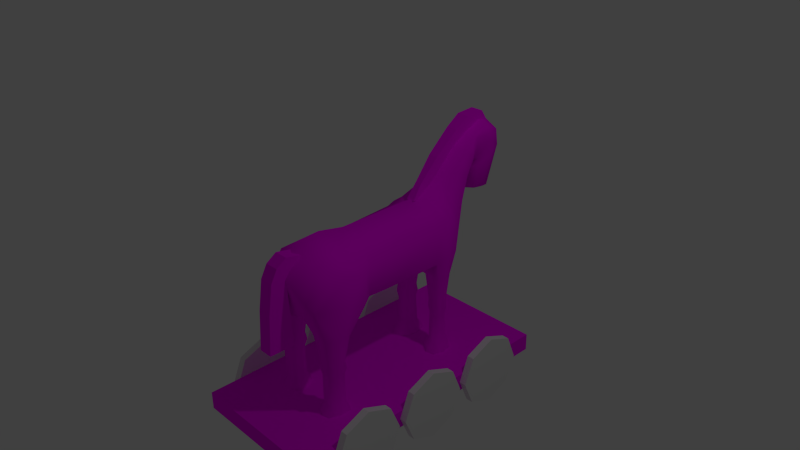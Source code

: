 # Source: Trojan.blend  (saved by Blender 2.76.0; exported with 4.5.12 LTS)
import bpy
from mathutils import Matrix  # noqa: F401  (used for matrix-valued properties, if any)

bpy.ops.wm.read_factory_settings(use_empty=True)
scene = bpy.context.scene
scene.name = 'Scene'

# ---- collections
col_collection_1 = bpy.data.collections.new('Collection 1'); scene.collection.children.link(col_collection_1)

# ---- images (referenced by path relative to the original .blend; pixels are not part of the script)
import os
ASSET_DIR = os.environ.get("B2B_ASSET_DIR", "")  # directory of the original .blend (textures are referenced by path, not embedded)
HERE = os.path.dirname(os.path.abspath(__file__))  # packed textures are extracted next to this script under _unpacked/

def load_image(name, relpath, width, height, colorspace="sRGB"):
    """Load a texture the original file referenced (path relative to the .blend, or extracted next to this script)."""
    p = next((c for c in (os.path.join(HERE, relpath), os.path.join(ASSET_DIR, relpath)) if relpath and os.path.exists(c)), "")
    if p:
        img = bpy.data.images.load(p, check_existing=True)
        img.name = name
    else:  # same state as the original file: an image datablock whose file is absent (Cycles renders it pink)
        img = bpy.data.images.new(name, width, height)
        img.source = "FILE"
        img.filepath = "//" + (relpath or name)
    img.colorspace_settings.name = colorspace
    return img
img_wood_png_001 = load_image('Wood.png.001', 'Wood.png', 1024, 1024, 'sRGB')

# ---- materials (node trees are filled in below, after node groups)
mat_wood = bpy.data.materials.new('Wood')
mat_wood.alpha_threshold = 0.0
mat_wood.roughness = 0.5

# ---- material node trees
mat_wood.use_nodes = True; mat_wood.node_tree.nodes.clear()
_N = mat_wood.node_tree.nodes; _L = mat_wood.node_tree.links
n0 = _N.new('ShaderNodeOutputMaterial'); n0.name = 'Material Output'; n0.location = (300, 300)
n1 = _N.new('ShaderNodeBsdfDiffuse'); n1.name = 'Diffuse BSDF'; n1.location = (10, 300)
n2 = _N.new('ShaderNodeTexImage'); n2.name = 'Image Texture'; n2.location = (-180, 300)
n2.width = 140
n2.image = img_wood_png_001
_L.new(n1.outputs[0], n0.inputs[0])
_L.new(n2.outputs[0], n1.inputs[0])
n0.is_active_output = True

# ---- world
world_world = bpy.data.worlds.new('World'); scene.world = world_world
world_world.color = (0.05088, 0.05088, 0.05088)
world_world.use_sun_shadow = False
world_world.sun_shadow_jitter_overblur = 0.0
world_world.cycles.sampling_method = 'MANUAL'
world_world.cycles.sample_map_resolution = 256

# ---- cameras
cam_camera = bpy.data.cameras.new('Camera')
cam_camera.clip_end = 100.0
cam_camera.lens = 35.0
cam_camera.sensor_width = 32.0
cam_camera.sensor_height = 18.0
cam_camera.ortho_scale = 7.314
cam_camera.dof.focus_distance = 0.0

# ---- lights
light_lamp = bpy.data.lights.new('Lamp', 'POINT')
light_lamp.transmission_factor = 0.0
light_lamp.cutoff_distance = 30.0
light_lamp.energy = 100.0
light_lamp.shadow_buffer_clip_start = 1.001
light_lamp.shadow_soft_size = 0.1
light_lamp.shadow_maximum_resolution = 0.006
light_lamp.use_absolute_resolution = True
light_lamp.cycles.use_multiple_importance_sampling = False

# ---- meshes
me_cylinder_003 = bpy.data.meshes.new('Cylinder.003')
me_cylinder_003.from_pydata([(-0.05, 0.0, -3.775e-09), (0.05, 0.0, 3.775e-09), (-0.05, 0.5, -3.775e-09), (0.05, 0.5, 3.775e-09), (-0.05, 0.3536, -0.3536), (0.05, 0.3536, -0.3536), (-0.05, -2.186e-08, -0.5), (0.05, -2.186e-08, -0.5), (-0.05, -0.3536, -0.3536), (0.05, -0.3536, -0.3536), (-0.05, -0.5, 3.994e-08), (0.05, -0.5, 4.749e-08), (-0.05, -0.3536, 0.3536), (0.05, -0.3536, 0.3536), (-0.05, 5.962e-09, 0.5), (0.05, 5.962e-09, 0.5), (-0.05, 0.3536, 0.3536), (0.05, 0.3536, 0.3536)], [], [(0, 2, 4), (1, 5, 3), (2, 3, 5, 4), (0, 4, 6), (1, 7, 5), (4, 5, 7, 6), (0, 6, 8), (1, 9, 7), (6, 7, 9, 8), (0, 8, 10), (1, 11, 9), (8, 9, 11, 10), (0, 10, 12), (1, 13, 11), (10, 11, 13, 12), (0, 12, 14), (1, 15, 13), (12, 13, 15, 14), (0, 14, 16), (1, 17, 15), (14, 15, 17, 16), (0, 16, 2), (1, 3, 17), (16, 17, 3, 2)])
_uv = me_cylinder_003.uv_layers.new(name='UVMap')
_uv.uv.foreach_set('vector', [0.3774, 0.25, 4.87e-08, 0.3536, 0.0, 0.1464, 0.3774, 0.75, 0.5338, 1.0, 0.2211, 1.0, 0.9183, 0.2071, 1.0, 0.2071, 1.0, 0.4142, 0.9183, 0.4142, 0.3774, 0.25, 0.0, 0.1464, 0.2211, 3.226e-08, 0.3774, 0.75, 0.7549, 0.8536, 0.5338, 1.0, 0.9183, 0.5, 0.8366, 0.5, 0.8366, 0.3536, 0.9183, 0.3536, 0.3774, 0.25, 0.2211, 3.226e-08, 0.5338, 0.0, 0.3774, 0.75, 0.7549, 0.6464, 0.7549, 0.8536, 0.9183, 0.3536, 0.8366, 0.3536, 0.8366, 0.1464, 0.9183, 0.1464, 0.3774, 0.25, 0.5338, 0.0, 0.7549, 0.1464, 0.3774, 0.75, 0.5338, 0.5, 0.7549, 0.6464, 0.9183, 0.1464, 0.8366, 0.1464, 0.8366, 0.0, 0.9183, 0.0, 0.3774, 0.25, 0.7549, 0.1464, 0.7549, 0.3536, 0.3774, 0.75, 0.2211, 0.5, 0.5338, 0.5, 1.0, 0.2071, 0.9183, 0.2071, 0.9183, 1.613e-08, 1.0, 0.0, 0.3774, 0.25, 0.7549, 0.3536, 0.5338, 0.5, 0.3774, 0.75, 7.305e-08, 0.6464, 0.2211, 0.5, 0.8366, 0.5, 0.7549, 0.5, 0.7549, 0.3536, 0.8366, 0.3536, 0.3774, 0.25, 0.5338, 0.5, 0.2211, 0.5, 0.3774, 0.75, 0.0, 0.8536, 7.305e-08, 0.6464, 0.8366, 0.3536, 0.7549, 0.3536, 0.7549, 0.1464, 0.8366, 0.1464, 0.3774, 0.25, 0.2211, 0.5, 4.87e-08, 0.3536, 0.3774, 0.75, 0.2211, 1.0, 0.0, 0.8536, 0.8366, 0.1464, 0.7549, 0.1464, 0.7549, 1.613e-08, 0.8366, 0.0])
me_cylinder_003.use_remesh_preserve_volume = False
me_cylinder_003.use_remesh_preserve_attributes = False
me_cylinder_003.use_mirror_vertex_groups = False
me_cylinder_003.update()
me_cube_001 = bpy.data.meshes.new('Cube.001')
me_cube_001.from_pydata([(-0.0996, -1.38, 0.3154), (-0.0996, -1.427, 0.5285), (-0.0996, -1.204, 0.3129), (-0.0996, -1.204, 0.4838), (0.0996, -1.38, 0.3154), (0.0996, -1.427, 0.5285), (0.0996, -1.204, 0.3129), (0.0996, -1.204, 0.4838), (-0.0996, -1.44, 0.2559), (-0.0996, -1.569, 0.4315), (0.0996, -1.44, 0.2559), (0.0996, -1.569, 0.4315), (-0.0996, -1.446, 0.2246), (-0.0996, -1.66, 0.2626), (0.0996, -1.446, 0.2246), (0.0996, -1.66, 0.2626), (-0.0996, -1.431, -0.1477), (-0.0996, -1.723, -0.1459), (0.0996, -1.431, -0.1477), (0.0996, -1.723, -0.1459), (-0.0996, -1.4, -0.69), (-0.0996, -1.759, -0.6882), (0.0996, -1.4, -0.69), (0.0996, -1.759, -0.6882), (-0.4153, -0.00144, 0.3007), (-0.4642, -0.00144, -0.2353), (-0.4698, 0.6876, 0.3007), (-0.4048, -0.4677, 0.3041), (-0.4537, -0.4677, -0.2076), (-0.4363, 0.9162, 0.3771), (-0.4776, 1.036, -0.1569), (-0.247, 1.084, 0.6114), (-0.247, 1.39, 0.3969), (-0.2315, 1.22, 0.8154), (-0.2315, 1.502, 0.7213), (-0.2214, 1.416, 1.067), (-0.2214, 1.627, 0.9465), (-0.2048, 1.631, 1.239), (-0.2326, 1.674, 1.201), (-0.2357, 2.045, 1.242), (-0.2102, 1.862, 0.9951), (-0.2526, 1.795, 1.216), (-0.2362, 1.949, 1.106), (-0.2222, 1.851, 1.348), (-0.1661, 1.765, 0.8685), (-0.1276, 2.002, 0.4022), (-0.1149, 1.858, 0.4022), (-0.1475, 1.794, 0.7583), (-0.1289, 1.926, 0.4022), (-0.09059, 1.782, 0.4022), (-0.2035, 2.004, 0.9014), (-0.2321, -0.00144, -0.4224), (-0.2321, 0.6876, -0.4224), (-0.2417, -0.5843, -0.3886), (-0.1713, 1.466, 0.3142), (-0.1635, 1.573, 0.6688), (-0.1718, 1.684, 0.8945), (-0.2224, 1.742, 1.065), (-0.183, 1.905, 0.8348), (-0.2016, 2.116, 0.9866), (-0.4709, 0.905, -0.1906), (-0.4766, 0.802, 0.3389), (-0.2388, 1.174, -0.3057), (-0.4642, 0.6876, -0.2463), (-0.4274, 0.7305, -0.4802), (-0.1559, 0.7735, -0.4828), (-0.4509, 0.9516, -0.4719), (-0.1699, 1.021, -0.4831), (-0.2883, 0.7118, -0.4849), (-0.3185, 1.026, -0.4841), (-0.4792, 0.8463, -0.4808), (-0.1283, 0.8917, -0.4869), (-0.3881, 0.774, -0.9172), (-0.2019, 0.8035, -0.9172), (-0.4042, 0.9257, -0.9172), (-0.2115, 0.973, -0.9172), (-0.2927, 0.7612, -0.9172), (-0.3134, 0.9767, -0.9172), (-0.4237, 0.8534, -0.9172), (-0.183, 0.8846, -0.9172), (-0.3881, 0.7516, -1.018), (-0.2019, 0.7881, -1.018), (-0.4042, 0.939, -1.018), (-0.2115, 0.9975, -1.018), (-0.2927, 0.7357, -1.018), (-0.3134, 1.002, -1.018), (-0.4237, 0.8498, -1.018), (-0.183, 0.8883, -1.018), (-0.3731, 0.7721, -1.119), (-0.2194, 0.8022, -1.119), (-0.3864, 0.9268, -1.119), (-0.2273, 0.9751, -1.119), (-0.2944, 0.759, -1.119), (-0.3115, 0.9788, -1.119), (-0.4025, 0.8531, -1.119), (-0.2038, 0.8849, -1.119), (-0.3731, 0.7527, -1.511), (-0.2194, 0.7888, -1.511), (-0.3864, 0.9384, -1.511), (-0.2273, 0.9963, -1.511), (-0.2944, 0.737, -1.511), (-0.3115, 1.001, -1.511), (-0.4025, 0.85, -1.511), (-0.2038, 0.8881, -1.511), (-0.4143, 0.6851, -1.683), (-0.1712, 0.7422, -1.683), (-0.4353, 0.9787, -1.683), (-0.1838, 1.07, -1.683), (-0.2898, 0.6603, -1.683), (-0.3168, 1.077, -1.683), (-0.4607, 0.8389, -1.683), (-0.1466, 0.8992, -1.683), (-0.2908, 0.6773, -1.597), (-0.1819, 0.7526, -1.597), (-0.4051, 0.7001, -1.597), (-0.4245, 0.9698, -1.597), (-0.4478, 0.8413, -1.597), (-0.1593, 0.8967, -1.597), (-0.1934, 1.054, -1.597), (-0.3156, 1.06, -1.597), (-0.4137, -0.862, 0.3571), (-0.3056, -0.8584, -0.5579), (-0.1077, -0.862, -0.3821), (-0.3702, -1.162, 0.3782), (-0.3845, -1.4, 0.02352), (-0.2359, -1.362, -0.2431), (-0.5313, -0.8653, 0.2181), (-0.3649, -0.5949, -0.3728), (-0.5993, -0.6943, -0.2372), (-0.5318, -0.5917, 0.1332), (-0.5798, -0.8753, -0.1561), (-0.4756, -1.107, 0.197), (-0.4973, -1.356, -0.105), (-0.3248, -1.334, -0.2765), (-0.1977, -1.044, -0.5579), (-0.1943, -1.191, -0.5579), (-0.4353, -0.8653, -0.5579), (-0.5713, -0.9176, -0.5579), (-0.5734, -1.077, -0.5579), (-0.245, -1.046, -1.035), (-0.5044, -1.231, -0.5579), (-0.3707, -1.258, -0.5579), (-0.245, -1.049, -0.916), (-0.3364, -0.9206, -0.916), (-0.2599, -1.149, -0.916), (-0.2653, -1.049, -1.132), (-0.4257, -0.9253, -0.916), (-0.5193, -0.9614, -0.916), (-0.5207, -1.071, -0.916), (-0.3812, -1.196, -0.916), (-0.4732, -1.177, -0.916), (-0.3364, -0.8897, -1.035), (-0.2599, -1.17, -1.035), (-0.2644, -1.048, -1.543), (-0.4257, -0.8955, -1.035), (-0.5193, -0.9396, -1.035), (-0.5207, -1.074, -1.035), (-0.3812, -1.226, -1.035), (-0.4732, -1.204, -1.035), (-0.3497, -0.9225, -1.132), (-0.2881, -1.148, -1.132), (-0.2293, -1.045, -1.684), (-0.4216, -0.9272, -1.132), (-0.4969, -0.9627, -1.132), (-0.498, -1.071, -1.132), (-0.3858, -1.194, -1.132), (-0.4598, -1.175, -1.132), (-0.349, -0.9212, -1.543), (-0.2869, -1.149, -1.543), (-0.2436, -1.184, -1.625), (-0.4215, -0.9259, -1.543), (-0.4974, -0.9617, -1.543), (-0.4986, -1.071, -1.543), (-0.3854, -1.194, -1.543), (-0.46, -1.176, -1.543), (-0.3264, -0.8641, -1.684), (-0.238, -1.188, -1.684), (-0.4296, -0.8708, -1.684), (-0.5378, -0.9218, -1.684), (-0.5394, -1.077, -1.684), (-0.3782, -1.253, -1.684), (-0.4845, -1.227, -1.684), (-0.5347, -1.076, -1.625), (-0.5331, -0.9263, -1.625), (-0.4287, -0.8771, -1.625), (-0.2333, -1.046, -1.625), (-0.4817, -1.221, -1.625), (-0.379, -1.247, -1.625), (-0.329, -0.8706, -1.625), (0.0, -0.00144, 0.5687), (0.4153, -0.00144, 0.3007), (0.4642, -0.00144, -0.2353), (0.0, -0.00144, -0.5033), (0.0, 0.6876, 0.5687), (0.4698, 0.6876, 0.3007), (0.0, 0.7669, -0.507), (0.0, -0.4677, 0.56), (0.4048, -0.4677, 0.3041), (0.4537, -0.4677, -0.2076), (0.0, -0.4677, -0.4635), (0.0, 0.8133, 0.6386), (0.4363, 0.9162, 0.3771), (0.4776, 1.036, -0.1569), (0.0, 1.189, -0.4368), (0.0, 0.9309, 0.7187), (0.247, 1.084, 0.6114), (0.247, 1.39, 0.3969), (0.0, 1.543, 0.2896), (0.0, 1.079, 0.8624), (0.2315, 1.22, 0.8154), (0.2315, 1.502, 0.7213), (0.0, 1.643, 0.6743), (0.0, 1.31, 1.127), (0.2214, 1.416, 1.067), (0.2214, 1.627, 0.9465), (0.0, 1.648, 0.7844), (0.0, 1.585, 1.316), (0.2048, 1.631, 1.239), (0.2326, 1.674, 1.201), (0.2357, 2.045, 1.242), (0.0, 1.885, 0.3448), (0.2102, 1.862, 0.9951), (0.2526, 1.795, 1.216), (0.2362, 1.949, 1.106), (0.2222, 1.851, 1.348), (0.0, 1.861, 1.429), (0.1661, 1.765, 0.8685), (0.1276, 2.002, 0.4022), (0.1149, 1.858, 0.4022), (0.0, 2.032, 0.4022), (0.1475, 1.794, 0.7583), (0.0, 1.711, 0.4022), (0.1289, 1.926, 0.4022), (0.09059, 1.782, 0.4022), (0.2035, 2.004, 0.9014), (0.0, 1.689, 0.7105), (0.2321, -0.00144, -0.4224), (0.2321, 0.6876, -0.4224), (0.2417, -0.5843, -0.3886), (0.1713, 1.466, 0.3142), (0.1635, 1.573, 0.6688), (0.1718, 1.684, 0.8945), (0.2224, 1.742, 1.065), (0.0, 2.077, 1.333), (0.0, 1.67, 0.7759), (0.0, 2.159, 1.055), (0.183, 1.905, 0.8348), (0.2016, 2.116, 0.9866), (0.4709, 0.905, -0.1906), (0.4766, 0.802, 0.3389), (0.0, 0.7505, 0.6037), (0.2388, 1.174, -0.3057), (0.4642, 0.6876, -0.2463), (0.0, 0.9565, -0.5104), (0.4274, 0.7305, -0.4802), (0.1559, 0.7735, -0.4828), (0.4509, 0.9516, -0.4719), (0.1699, 1.021, -0.4831), (0.2883, 0.7118, -0.4849), (0.3185, 1.026, -0.4841), (0.4792, 0.8463, -0.4808), (0.1283, 0.8917, -0.4869), (0.3881, 0.774, -0.9172), (0.2019, 0.8035, -0.9172), (0.4042, 0.9257, -0.9172), (0.2115, 0.973, -0.9172), (0.2927, 0.7612, -0.9172), (0.3134, 0.9767, -0.9172), (0.4237, 0.8534, -0.9172), (0.183, 0.8846, -0.9172), (0.3881, 0.7516, -1.018), (0.2019, 0.7881, -1.018), (0.4042, 0.939, -1.018), (0.2115, 0.9975, -1.018), (0.2927, 0.7357, -1.018), (0.3134, 1.002, -1.018), (0.4237, 0.8498, -1.018), (0.183, 0.8883, -1.018), (0.3731, 0.7721, -1.119), (0.2194, 0.8022, -1.119), (0.3864, 0.9268, -1.119), (0.2273, 0.9751, -1.119), (0.2944, 0.759, -1.119), (0.3115, 0.9788, -1.119), (0.4025, 0.8531, -1.119), (0.2038, 0.8849, -1.119), (0.3731, 0.7527, -1.511), (0.2194, 0.7888, -1.511), (0.3864, 0.9384, -1.511), (0.2273, 0.9963, -1.511), (0.2944, 0.737, -1.511), (0.3115, 1.001, -1.511), (0.4025, 0.85, -1.511), (0.2038, 0.8881, -1.511), (0.4143, 0.6851, -1.683), (0.1712, 0.7422, -1.683), (0.4353, 0.9787, -1.683), (0.1838, 1.07, -1.683), (0.2898, 0.6603, -1.683), (0.3168, 1.077, -1.683), (0.4607, 0.8389, -1.683), (0.1466, 0.8992, -1.683), (0.2908, 0.6773, -1.597), (0.1819, 0.7526, -1.597), (0.4051, 0.7001, -1.597), (0.4245, 0.9698, -1.597), (0.4478, 0.8413, -1.597), (0.1593, 0.8967, -1.597), (0.1934, 1.054, -1.597), (0.3156, 1.06, -1.597), (0.0, -0.862, 0.6399), (0.4137, -0.862, 0.3571), (0.3056, -0.8584, -0.5579), (0.0, -0.862, -0.4199), (0.1077, -0.862, -0.3821), (0.0, -1.153, 0.6052), (0.3702, -1.162, 0.3782), (0.3845, -1.4, 0.02352), (0.0, -1.344, -0.338), (0.2359, -1.362, -0.2431), (0.0, -1.489, 0.314), (0.5313, -0.8653, 0.2181), (0.3649, -0.5949, -0.3728), (0.5993, -0.6943, -0.2372), (0.5318, -0.5917, 0.1332), (0.5798, -0.8753, -0.1561), (0.4756, -1.107, 0.197), (0.4973, -1.356, -0.105), (0.3248, -1.334, -0.2765), (0.1977, -1.044, -0.5579), (0.1943, -1.191, -0.5579), (0.4353, -0.8653, -0.5579), (0.5713, -0.9176, -0.5579), (0.5734, -1.077, -0.5579), (0.245, -1.046, -1.035), (0.5044, -1.231, -0.5579), (0.3707, -1.258, -0.5579), (0.245, -1.049, -0.916), (0.3364, -0.9206, -0.916), (0.2599, -1.149, -0.916), (0.2653, -1.049, -1.132), (0.4257, -0.9253, -0.916), (0.5193, -0.9614, -0.916), (0.5207, -1.071, -0.916), (0.3812, -1.196, -0.916), (0.4732, -1.177, -0.916), (0.3364, -0.8897, -1.035), (0.2599, -1.17, -1.035), (0.2644, -1.048, -1.543), (0.4257, -0.8955, -1.035), (0.5193, -0.9396, -1.035), (0.5207, -1.074, -1.035), (0.3812, -1.226, -1.035), (0.4732, -1.204, -1.035), (0.3497, -0.9225, -1.132), (0.2881, -1.148, -1.132), (0.2293, -1.045, -1.684), (0.4216, -0.9272, -1.132), (0.4969, -0.9627, -1.132), (0.498, -1.071, -1.132), (0.3858, -1.194, -1.132), (0.4598, -1.175, -1.132), (0.349, -0.9212, -1.543), (0.2869, -1.149, -1.543), (0.2436, -1.184, -1.625), (0.4215, -0.9259, -1.543), (0.4974, -0.9617, -1.543), (0.4986, -1.071, -1.543), (0.3854, -1.194, -1.543), (0.46, -1.176, -1.543), (0.3264, -0.8641, -1.684), (0.238, -1.188, -1.684), (0.4296, -0.8708, -1.684), (0.5378, -0.9218, -1.684), (0.5394, -1.077, -1.684), (0.3782, -1.253, -1.684), (0.4845, -1.227, -1.684), (0.5347, -1.076, -1.625), (0.5331, -0.9263, -1.625), (0.4287, -0.8771, -1.625), (0.2333, -1.046, -1.625), (0.4817, -1.221, -1.625), (0.379, -1.247, -1.625), (0.329, -0.8706, -1.625), (-1.0, -2.001, -1.934), (-1.0, -2.001, -1.684), (-1.0, 1.999, -1.934), (-1.0, 1.999, -1.684), (1.0, -2.001, -1.934), (1.0, -2.001, -1.684), (1.0, 1.999, -1.934), (1.0, 1.999, -1.684), (-0.09346, 1.844, 1.303), (-0.09346, 1.905, 1.498), (-0.0996, 1.947, 1.222), (-0.07577, 2.05, 1.294), (0.09346, 1.844, 1.303), (0.09346, 1.905, 1.498), (0.0996, 1.947, 1.222), (0.07577, 2.05, 1.294), (-0.09187, 1.694, 1.29), (-0.09187, 1.634, 1.482), (0.09187, 1.694, 1.29), (0.09187, 1.634, 1.482), (-0.08337, 1.514, 1.188), (-0.08337, 1.423, 1.347), (0.08337, 1.514, 1.188), (0.08337, 1.423, 1.347), (-0.07061, 1.257, 0.9534), (-0.07061, 1.078, 1.056), (0.07061, 1.257, 0.9534), (0.07061, 1.078, 1.056), (-0.04862, 0.9337, 0.6298), (-0.04862, 0.808, 0.7522), (0.04862, 0.9337, 0.6298), (0.04862, 0.808, 0.7522), (-0.06165, 0.875, 0.5691), (-0.06165, 0.6535, 0.5487), (0.06165, 0.875, 0.5691), (0.06165, 0.6535, 0.5487), (-0.3595, 1.217, 0.1266), (0.0, 1.4, -0.06486), (-0.3394, 1.002, 0.4971), (0.0, 0.8735, 0.6796), (-0.2042, 1.353, 0.01168), (0.3595, 1.217, 0.1266), (0.3394, 1.002, 0.4971), (0.2042, 1.353, 0.01168)], [], [(1, 3, 2, 0), (3, 7, 6, 2), (7, 5, 4, 6), (5, 1, 9, 11), (0, 2, 6, 4), (5, 7, 3, 1), (11, 9, 13, 15), (4, 5, 11, 10), (1, 0, 8, 9), (0, 4, 10, 8), (13, 12, 16, 17), (9, 8, 12, 13), (8, 10, 14, 12), (10, 11, 15, 14), (16, 18, 22, 20), (12, 14, 18, 16), (14, 15, 19, 18), (15, 13, 17, 19), (23, 21, 20, 22), (18, 19, 23, 22), (19, 17, 21, 23), (17, 16, 20, 21), (24, 189, 193, 26), (51, 192, 199, 53), (24, 25, 28, 27), (189, 24, 27, 196), (60, 61, 29, 30), (61, 250, 200, 29), (420, 422, 31, 32), (422, 423, 204, 31), (54, 32, 34, 55), (32, 31, 33, 34), (31, 204, 208, 33), (55, 34, 36, 56), (34, 33, 35, 36), (33, 208, 212, 35), (56, 36, 38, 57), (36, 35, 37, 38), (35, 212, 216, 37), (48, 45, 220), (37, 216, 225, 43), (38, 37, 43, 41), (38, 41, 57), (231, 49, 220), (58, 50, 48, 46), (59, 245, 229, 45), (235, 47, 49, 231), (47, 58, 46, 49), (50, 59, 45, 48), (44, 40, 58, 47), (40, 42, 50, 58), (42, 39, 59, 50), (43, 225, 243, 39), (215, 56, 44, 244), (39, 243, 245, 59), (56, 57, 40, 44), (57, 41, 42, 40), (41, 43, 39, 42), (211, 55, 56, 215), (207, 54, 55, 211), (25, 51, 53, 28), (192, 51, 52, 195), (244, 44, 47, 235), (26, 193, 250, 61), (68, 64, 72, 76), (70, 66, 74, 78), (67, 71, 79, 75), (69, 67, 75, 77), (71, 65, 73, 79), (66, 69, 77, 74), (64, 70, 78, 72), (65, 68, 76, 73), (72, 78, 86, 80), (73, 76, 84, 81), (76, 72, 80, 84), (78, 74, 82, 86), (75, 79, 87, 83), (77, 75, 83, 85), (79, 73, 81, 87), (74, 77, 85, 82), (87, 81, 89, 95), (82, 85, 93, 90), (80, 86, 94, 88), (81, 84, 92, 89), (84, 80, 88, 92), (86, 82, 90, 94), (83, 87, 95, 91), (85, 83, 91, 93), (91, 95, 103, 99), (93, 91, 99, 101), (95, 89, 97, 103), (90, 93, 101, 98), (88, 94, 102, 96), (89, 92, 100, 97), (92, 88, 96, 100), (94, 90, 98, 102), (113, 112, 108, 105), (112, 114, 104, 108), (116, 115, 106, 110), (118, 117, 111, 107), (119, 118, 107, 109), (117, 113, 105, 111), (115, 119, 109, 106), (114, 116, 110, 104), (96, 102, 116, 114), (98, 101, 119, 115), (103, 97, 113, 117), (101, 99, 118, 119), (99, 103, 117, 118), (102, 98, 115, 116), (100, 96, 114, 112), (97, 100, 112, 113), (130, 128, 137, 138), (53, 199, 313, 122), (122, 125, 135, 134), (196, 27, 120, 310), (51, 25, 63, 52), (25, 24, 26, 63), (424, 420, 32, 54), (421, 424, 54, 207), (63, 26, 61, 60), (203, 253, 71, 67), (62, 203, 67, 69), (253, 195, 65, 71), (30, 62, 69, 66), (63, 60, 70, 64), (195, 52, 68, 65), (52, 63, 64, 68), (60, 30, 66, 70), (122, 313, 318, 125), (27, 28, 128, 129), (123, 120, 126, 131), (310, 120, 123, 315), (53, 122, 134, 121), (126, 130, 132, 131), (133, 132, 140, 141), (129, 128, 130, 126), (125, 318, 320), (123, 124, 320), (124, 125, 320), (315, 123, 320), (120, 27, 129, 126), (124, 123, 131, 132), (28, 53, 127, 128), (125, 124, 132, 133), (141, 140, 150, 149), (140, 138, 148, 150), (134, 135, 144, 142), (138, 137, 147, 148), (127, 53, 121, 136), (125, 133, 141, 135), (128, 127, 136, 137), (132, 130, 138, 140), (142, 144, 152, 139), (148, 147, 155, 156), (147, 146, 154, 155), (144, 149, 157, 152), (136, 121, 143, 146), (121, 134, 142, 143), (135, 141, 149, 144), (137, 136, 146, 147), (155, 154, 162, 163), (152, 157, 165, 160), (151, 139, 145, 159), (154, 151, 159, 162), (150, 148, 156, 158), (149, 150, 158, 157), (146, 143, 151, 154), (143, 142, 139, 151), (159, 145, 153, 167), (162, 159, 167, 170), (165, 166, 174, 173), (166, 164, 172, 174), (156, 155, 163, 164), (139, 152, 160, 145), (158, 156, 164, 166), (157, 158, 166, 165), (186, 182, 179, 181), (185, 169, 176, 161), (182, 183, 178, 179), (183, 184, 177, 178), (160, 165, 173, 168), (163, 162, 170, 171), (164, 163, 171, 172), (145, 160, 168, 153), (187, 186, 181, 180), (184, 188, 175, 177), (188, 185, 161, 175), (169, 187, 180, 176), (168, 173, 187, 169), (167, 153, 185, 188), (170, 167, 188, 184), (173, 174, 186, 187), (171, 170, 184, 183), (172, 171, 183, 182), (153, 168, 169, 185), (174, 172, 182, 186), (46, 48, 220), (49, 46, 220), (45, 229, 220), (190, 194, 193, 189), (236, 238, 199, 192), (190, 197, 198, 191), (189, 196, 197, 190), (248, 202, 201, 249), (249, 201, 200, 250), (425, 206, 205, 426), (426, 205, 204, 423), (239, 240, 210, 206), (206, 210, 209, 205), (205, 209, 208, 204), (240, 241, 214, 210), (210, 214, 213, 209), (209, 213, 212, 208), (241, 242, 218, 214), (214, 218, 217, 213), (213, 217, 216, 212), (232, 220, 227), (217, 224, 225, 216), (218, 222, 224, 217), (218, 242, 222), (231, 220, 233), (246, 228, 232, 234), (247, 227, 229, 245), (235, 231, 233, 230), (230, 233, 228, 246), (234, 232, 227, 247), (226, 230, 246, 221), (221, 246, 234, 223), (223, 234, 247, 219), (224, 219, 243, 225), (215, 244, 226, 241), (219, 247, 245, 243), (241, 226, 221, 242), (242, 221, 223, 222), (222, 223, 219, 224), (211, 215, 241, 240), (207, 211, 240, 239), (191, 198, 238, 236), (192, 195, 237, 236), (244, 235, 230, 226), (194, 249, 250, 193), (258, 266, 262, 254), (260, 268, 264, 256), (257, 265, 269, 261), (259, 267, 265, 257), (261, 269, 263, 255), (256, 264, 267, 259), (254, 262, 268, 260), (255, 263, 266, 258), (262, 270, 276, 268), (263, 271, 274, 266), (266, 274, 270, 262), (268, 276, 272, 264), (265, 273, 277, 269), (267, 275, 273, 265), (269, 277, 271, 263), (264, 272, 275, 267), (277, 285, 279, 271), (272, 280, 283, 275), (270, 278, 284, 276), (271, 279, 282, 274), (274, 282, 278, 270), (276, 284, 280, 272), (273, 281, 285, 277), (275, 283, 281, 273), (281, 289, 293, 285), (283, 291, 289, 281), (285, 293, 287, 279), (280, 288, 291, 283), (278, 286, 292, 284), (279, 287, 290, 282), (282, 290, 286, 278), (284, 292, 288, 280), (303, 295, 298, 302), (302, 298, 294, 304), (306, 300, 296, 305), (308, 297, 301, 307), (309, 299, 297, 308), (307, 301, 295, 303), (305, 296, 299, 309), (304, 294, 300, 306), (286, 304, 306, 292), (288, 305, 309, 291), (293, 307, 303, 287), (291, 309, 308, 289), (289, 308, 307, 293), (292, 306, 305, 288), (290, 302, 304, 286), (287, 303, 302, 290), (325, 333, 332, 323), (238, 314, 313, 199), (314, 329, 330, 319), (196, 310, 311, 197), (236, 237, 252, 191), (191, 252, 194, 190), (427, 239, 206, 425), (421, 207, 239, 427), (252, 248, 249, 194), (203, 257, 261, 253), (251, 259, 257, 203), (253, 261, 255, 195), (202, 256, 259, 251), (252, 254, 260, 248), (195, 255, 258, 237), (237, 258, 254, 252), (248, 260, 256, 202), (314, 319, 318, 313), (197, 324, 323, 198), (316, 326, 321, 311), (310, 315, 316, 311), (238, 312, 329, 314), (321, 326, 327, 325), (328, 336, 335, 327), (324, 321, 325, 323), (319, 320, 318), (316, 320, 317), (317, 320, 319), (315, 320, 316), (311, 321, 324, 197), (317, 327, 326, 316), (198, 323, 322, 238), (319, 328, 327, 317), (336, 344, 345, 335), (335, 345, 343, 333), (329, 337, 339, 330), (333, 343, 342, 332), (322, 331, 312, 238), (319, 330, 336, 328), (323, 332, 331, 322), (327, 335, 333, 325), (337, 334, 347, 339), (343, 351, 350, 342), (342, 350, 349, 341), (339, 347, 352, 344), (331, 341, 338, 312), (312, 338, 337, 329), (330, 339, 344, 336), (332, 342, 341, 331), (350, 358, 357, 349), (347, 355, 360, 352), (346, 354, 340, 334), (349, 357, 354, 346), (345, 353, 351, 343), (344, 352, 353, 345), (341, 349, 346, 338), (338, 346, 334, 337), (354, 362, 348, 340), (357, 365, 362, 354), (360, 368, 369, 361), (361, 369, 367, 359), (351, 359, 358, 350), (334, 340, 355, 347), (353, 361, 359, 351), (352, 360, 361, 353), (381, 376, 374, 377), (380, 356, 371, 364), (377, 374, 373, 378), (378, 373, 372, 379), (355, 363, 368, 360), (358, 366, 365, 357), (359, 367, 366, 358), (340, 348, 363, 355), (382, 375, 376, 381), (379, 372, 370, 383), (383, 370, 356, 380), (364, 371, 375, 382), (363, 364, 382, 368), (362, 383, 380, 348), (365, 379, 383, 362), (368, 382, 381, 369), (366, 378, 379, 365), (367, 377, 378, 366), (348, 380, 364, 363), (369, 381, 377, 367), (228, 220, 232), (233, 220, 228), (227, 220, 229), (385, 387, 386, 384), (387, 391, 390, 386), (391, 389, 388, 390), (389, 385, 384, 388), (384, 386, 390, 388), (389, 391, 387, 385), (393, 395, 394, 392), (395, 399, 398, 394), (399, 397, 396, 398), (397, 393, 401, 403), (392, 394, 398, 396), (397, 399, 395, 393), (403, 401, 405, 407), (396, 397, 403, 402), (393, 392, 400, 401), (392, 396, 402, 400), (405, 404, 408, 409), (401, 400, 404, 405), (400, 402, 406, 404), (402, 403, 407, 406), (408, 410, 414, 412), (404, 406, 410, 408), (406, 407, 411, 410), (407, 405, 409, 411), (415, 413, 417, 419), (410, 411, 415, 414), (411, 409, 413, 415), (409, 408, 412, 413), (419, 417, 416, 418), (413, 412, 416, 417), (412, 414, 418, 416), (414, 415, 419, 418), (203, 421, 427, 251), (251, 427, 425, 202), (201, 426, 423, 200), (202, 425, 426, 201), (203, 62, 424, 421), (62, 30, 420, 424), (29, 200, 423, 422), (30, 29, 422, 420)])
me_cube_001.polygons.foreach_set('use_smooth', [0, 0, 0, 0, 0, 0, 0, 0, 0, 0, 0, 0, 0, 0, 0, 0, 0, 0, 0, 0, 0, 0, 1, 1, 1, 1, 1, 1, 1, 1, 1, 1, 1, 1, 1, 1, 1, 1, 1, 1, 1, 1, 1, 1, 1, 1, 1, 1, 1, 1, 1, 1, 1, 1, 1, 1, 1, 1, 1, 1, 1, 1, 1, 1, 1, 1, 1, 1, 1, 1, 1, 1, 1, 1, 1, 1, 1, 1, 1, 1, 1, 1, 1, 1, 1, 1, 1, 1, 1, 1, 1, 1, 1, 1, 1, 1, 1, 1, 1, 1, 1, 1, 1, 1, 1, 1, 1, 1, 1, 1, 1, 1, 1, 1, 1, 1, 1, 1, 1, 1, 1, 1, 1, 1, 1, 1, 1, 1, 1, 1, 1, 1, 1, 1, 1, 1, 1, 1, 1, 1, 1, 1, 1, 1, 1, 1, 1, 1, 1, 1, 1, 1, 1, 1, 1, 1, 1, 1, 1, 1, 1, 1, 1, 1, 1, 1, 1, 1, 1, 1, 1, 1, 1, 1, 1, 1, 1, 1, 1, 1, 1, 1, 1, 1, 1, 1, 1, 1, 1, 1, 1, 1, 1, 1, 1, 1, 1, 1, 1, 1, 1, 1, 1, 1, 1, 1, 1, 1, 1, 1, 1, 1, 1, 1, 1, 1, 1, 1, 1, 1, 1, 1, 1, 1, 1, 1, 1, 1, 1, 1, 1, 1, 1, 1, 1, 1, 1, 1, 1, 1, 1, 1, 1, 1, 1, 1, 1, 1, 1, 1, 1, 1, 1, 1, 1, 1, 1, 1, 1, 1, 1, 1, 1, 1, 1, 1, 1, 1, 1, 1, 1, 1, 1, 1, 1, 1, 1, 1, 1, 1, 1, 1, 1, 1, 1, 1, 1, 1, 1, 1, 1, 1, 1, 1, 1, 1, 1, 1, 1, 1, 1, 1, 1, 1, 1, 1, 1, 1, 1, 1, 1, 1, 1, 1, 1, 1, 1, 1, 1, 1, 1, 1, 1, 1, 1, 1, 1, 1, 1, 1, 1, 1, 1, 1, 1, 1, 1, 1, 1, 1, 1, 1, 1, 1, 1, 1, 1, 1, 1, 1, 1, 1, 1, 1, 1, 1, 1, 1, 1, 1, 1, 1, 1, 1, 1, 1, 1, 1, 1, 1, 1, 1, 1, 1, 1, 1, 1, 1, 0, 0, 0, 0, 0, 0, 0, 0, 0, 0, 0, 0, 0, 0, 0, 0, 0, 0, 0, 0, 0, 0, 0, 0, 0, 0, 0, 0, 0, 0, 0, 0, 1, 1, 1, 1, 1, 1, 1, 1])
_uv = me_cube_001.uv_layers.new(name='UVMap')
_uv.uv.foreach_set('vector', [0.4749, 0.7569, 0.5037, 0.757, 0.5079, 0.778, 0.4858, 0.7819, 0.5754, 0.8419, 0.5754, 0.8171, 0.5972, 0.8171, 0.5972, 0.8419, 0.4479, 0.9138, 0.419, 0.9139, 0.43, 0.8889, 0.4521, 0.8928, 0.6416, 0.9105, 0.667, 0.9105, 0.667, 0.9288, 0.6416, 0.9288, 0.4545, 0.9359, 0.4545, 0.9139, 0.4799, 0.9139, 0.4799, 0.9359, 0.6416, 0.9105, 0.6416, 0.883, 0.667, 0.883, 0.667, 0.9105, 0.213, 0.8224, 0.2384, 0.8224, 0.2384, 0.8428, 0.213, 0.8428, 0.43, 0.8889, 0.419, 0.9139, 0.4036, 0.8986, 0.424, 0.8802, 0.4749, 0.7569, 0.4858, 0.7819, 0.4798, 0.7906, 0.4594, 0.7722, 0.4545, 0.9359, 0.4799, 0.9359, 0.4799, 0.9433, 0.4545, 0.9433, 0.4521, 0.7951, 0.4799, 0.7946, 0.4907, 0.8399, 0.4542, 0.8466, 0.4594, 0.7722, 0.4798, 0.7906, 0.4799, 0.7946, 0.4521, 0.7951, 0.2384, 0.8224, 0.2638, 0.8224, 0.2638, 0.8263, 0.2384, 0.8263, 0.424, 0.8802, 0.4036, 0.8986, 0.3962, 0.8757, 0.424, 0.8762, 0.2384, 0.8728, 0.2638, 0.8728, 0.2638, 0.9406, 0.2384, 0.9406, 0.2384, 0.8263, 0.2638, 0.8263, 0.2638, 0.8728, 0.2384, 0.8728, 0.424, 0.8762, 0.3962, 0.8757, 0.3983, 0.8242, 0.4349, 0.831, 0.213, 0.8428, 0.2384, 0.8428, 0.2384, 0.8933, 0.213, 0.8933, 0.4545, 0.9588, 0.4291, 0.9588, 0.4291, 0.9139, 0.4545, 0.9139, 0.4349, 0.831, 0.3983, 0.8242, 0.4071, 0.7569, 0.4521, 0.7653, 0.213, 0.8933, 0.2384, 0.8933, 0.2384, 0.9607, 0.213, 0.9607, 0.4542, 0.8466, 0.4907, 0.8399, 0.5079, 0.9056, 0.4629, 0.9139, 0.1607, 0.6854, 0.2136, 0.6868, 0.2136, 0.7728, 0.1537, 0.7714, 0.04683, 0.6486, 0.07643, 0.6486, 0.07643, 0.7068, 0.0456, 0.7214, 0.6134, 0.2215, 0.5482, 0.2011, 0.5699, 0.1468, 0.6321, 0.1663, 0.2136, 0.6868, 0.1607, 0.6854, 0.162, 0.6273, 0.2136, 0.6286, 0.5181, 0.3105, 0.5863, 0.3186, 0.5866, 0.3335, 0.517, 0.3273, 0.1529, 0.7858, 0.2136, 0.7808, 0.2136, 0.7888, 0.158, 0.8003, 0.5441, 0.3585, 0.5979, 0.3476, 0.6091, 0.3617, 0.5711, 0.3897, 0.1701, 0.8113, 0.2136, 0.7963, 0.2136, 0.8039, 0.1821, 0.8224, 0.5583, 0.3953, 0.5711, 0.3897, 0.6061, 0.4155, 0.5972, 0.4215, 0.5711, 0.3897, 0.6091, 0.3617, 0.6286, 0.3856, 0.6061, 0.4155, 0.5879, 0.9457, 0.5564, 0.9313, 0.5564, 0.9144, 0.5859, 0.9213, 0.5972, 0.4215, 0.6061, 0.4155, 0.6286, 0.439, 0.6202, 0.4435, 0.6061, 0.4155, 0.6286, 0.3856, 0.6515, 0.4185, 0.6286, 0.439, 0.5859, 0.9213, 0.5564, 0.9144, 0.5564, 0.883, 0.5846, 0.8913, 0.6202, 0.4435, 0.6286, 0.439, 0.6576, 0.4543, 0.6385, 0.4571, 0.6286, 0.439, 0.6515, 0.4185, 0.664, 0.4506, 0.6576, 0.4543, 0.1565, 0.8347, 0.185, 0.8224, 0.1842, 0.8577, 0.158, 0.8624, 0.4291, 0.9405, 0.4291, 0.95, 0.4126, 0.9357, 0.158, 0.8624, 0.1842, 0.8577, 0.1834, 0.8926, 0.1551, 0.8904, 0.6576, 0.4543, 0.664, 0.4506, 0.6684, 0.481, 0.6546, 0.4694, 0.6576, 0.4543, 0.6546, 0.4694, 0.6385, 0.4571, 0.4122, 0.9139, 0.4239, 0.9226, 0.4126, 0.9357, 0.6043, 0.4675, 0.6084, 0.4819, 0.5511, 0.4531, 0.5538, 0.445, 0.004214, 0.8617, 0.02996, 0.8534, 0.0296, 0.9346, 0.01333, 0.9344, 0.6204, 0.9022, 0.6392, 0.897, 0.632, 0.9413, 0.6204, 0.9408, 0.5995, 0.4512, 0.6043, 0.4675, 0.5538, 0.445, 0.5569, 0.4359, 0.6084, 0.4819, 0.6144, 0.4984, 0.5482, 0.4621, 0.5511, 0.4531, 0.6139, 0.4521, 0.6253, 0.4686, 0.6043, 0.4675, 0.5995, 0.4512, 0.6253, 0.4686, 0.6353, 0.4834, 0.6084, 0.4819, 0.6043, 0.4675, 0.6353, 0.4834, 0.6481, 0.4999, 0.6144, 0.4984, 0.6084, 0.4819, 0.1551, 0.8904, 0.1834, 0.8926, 0.1828, 0.9191, 0.1529, 0.9139, 0.6483, 0.5817, 0.6529, 0.5603, 0.6632, 0.561, 0.6511, 0.5817, 0.0, 0.8296, 0.03011, 0.8184, 0.02996, 0.8534, 0.004214, 0.8617, 0.6202, 0.4435, 0.6385, 0.4571, 0.6253, 0.4686, 0.6139, 0.4521, 0.6385, 0.4571, 0.6546, 0.4694, 0.6353, 0.4834, 0.6253, 0.4686, 0.6546, 0.4694, 0.6684, 0.481, 0.6481, 0.4999, 0.6353, 0.4834, 0.3353, 0.5273, 0.3145, 0.5278, 0.3134, 0.4999, 0.3353, 0.5136, 0.3353, 0.5751, 0.3135, 0.5719, 0.3145, 0.5278, 0.3353, 0.5273, 0.01723, 0.6486, 0.04683, 0.6486, 0.0456, 0.7214, 0.01857, 0.7068, 0.07643, 0.6486, 0.04683, 0.6486, 0.04683, 0.5626, 0.07643, 0.5527, 0.6204, 0.8939, 0.6416, 0.883, 0.6392, 0.897, 0.6204, 0.9022, 0.1537, 0.7714, 0.2136, 0.7728, 0.2136, 0.7808, 0.1529, 0.7858, 0.9786, 0.7794, 0.9964, 0.7784, 0.9933, 0.8333, 0.9811, 0.8336, 0.4852, 0.2924, 0.4822, 0.3051, 0.4294, 0.2847, 0.4321, 0.2762, 0.3517, 0.9703, 0.3355, 0.9697, 0.3343, 0.9161, 0.3454, 0.9161, 0.2947, 0.6705, 0.3137, 0.6704, 0.3084, 0.7244, 0.2954, 0.7245, 0.3355, 0.9697, 0.3203, 0.9703, 0.3239, 0.9161, 0.3343, 0.9161, 0.2778, 0.6688, 0.2947, 0.6705, 0.2954, 0.7245, 0.2838, 0.7243, 0.4899, 0.2784, 0.4852, 0.2924, 0.4321, 0.2762, 0.4354, 0.2666, 0.9618, 0.7802, 0.9786, 0.7794, 0.9811, 0.8336, 0.9696, 0.8343, 0.4354, 0.2666, 0.4321, 0.2762, 0.4201, 0.2719, 0.424, 0.2601, 0.9696, 0.8343, 0.9811, 0.8336, 0.9816, 0.846, 0.97, 0.8467, 0.9811, 0.8336, 0.9933, 0.8333, 0.9937, 0.8457, 0.9816, 0.846, 0.4321, 0.2762, 0.4294, 0.2847, 0.4166, 0.2824, 0.4201, 0.2719, 0.3454, 0.9161, 0.3343, 0.9161, 0.3347, 0.9035, 0.3485, 0.9036, 0.2954, 0.7245, 0.3084, 0.7244, 0.3084, 0.7371, 0.2954, 0.7371, 0.3343, 0.9161, 0.3239, 0.9161, 0.3219, 0.9035, 0.3347, 0.9035, 0.2838, 0.7243, 0.2954, 0.7245, 0.2954, 0.7371, 0.2838, 0.7369, 0.3347, 0.9035, 0.3219, 0.9035, 0.3236, 0.891, 0.3342, 0.891, 0.2838, 0.7369, 0.2954, 0.7371, 0.2956, 0.7496, 0.286, 0.7495, 0.424, 0.2601, 0.4201, 0.2719, 0.4078, 0.2683, 0.4111, 0.2586, 0.97, 0.8467, 0.9816, 0.846, 0.9822, 0.8587, 0.9727, 0.8593, 0.9816, 0.846, 0.9937, 0.8457, 0.9923, 0.8584, 0.9822, 0.8587, 0.4201, 0.2719, 0.4166, 0.2824, 0.4049, 0.277, 0.4078, 0.2683, 0.3485, 0.9036, 0.3347, 0.9035, 0.3342, 0.891, 0.3456, 0.891, 0.2954, 0.7371, 0.3084, 0.7371, 0.3063, 0.7496, 0.2956, 0.7496, 0.3456, 0.891, 0.3342, 0.891, 0.3346, 0.842, 0.3483, 0.8421, 0.2956, 0.7496, 0.3063, 0.7496, 0.3063, 0.7986, 0.2956, 0.7986, 0.3342, 0.891, 0.3236, 0.891, 0.3219, 0.842, 0.3346, 0.842, 0.286, 0.7495, 0.2956, 0.7496, 0.2956, 0.7986, 0.286, 0.7985, 0.4111, 0.2586, 0.4078, 0.2683, 0.3603, 0.2529, 0.3642, 0.2412, 0.9727, 0.8593, 0.9822, 0.8587, 0.984, 0.9074, 0.9744, 0.9081, 0.9822, 0.8587, 0.9923, 0.8584, 0.994, 0.9072, 0.984, 0.9074, 0.4078, 0.2683, 0.4049, 0.277, 0.3569, 0.2633, 0.3603, 0.2529, 0.97, 0.9187, 0.9839, 0.9177, 0.9841, 0.9284, 0.969, 0.9295, 0.9839, 0.9177, 0.9985, 0.9174, 1.0, 0.928, 0.9841, 0.9284, 0.35, 0.2487, 0.3451, 0.2639, 0.3342, 0.2617, 0.3396, 0.2452, 0.3558, 0.8312, 0.3359, 0.8312, 0.3363, 0.8204, 0.3579, 0.8204, 0.2951, 0.8095, 0.3107, 0.8095, 0.3119, 0.8203, 0.2949, 0.8204, 0.3359, 0.8312, 0.3174, 0.8312, 0.3162, 0.8204, 0.3363, 0.8204, 0.2812, 0.8093, 0.2951, 0.8095, 0.2949, 0.8204, 0.2798, 0.8201, 0.3557, 0.2318, 0.35, 0.2487, 0.3396, 0.2452, 0.3458, 0.2267, 0.3642, 0.2412, 0.3603, 0.2529, 0.35, 0.2487, 0.3557, 0.2318, 0.286, 0.7985, 0.2956, 0.7986, 0.2951, 0.8095, 0.2812, 0.8093, 0.3346, 0.842, 0.3219, 0.842, 0.3174, 0.8312, 0.3359, 0.8312, 0.2956, 0.7986, 0.3063, 0.7986, 0.3107, 0.8095, 0.2951, 0.8095, 0.3483, 0.8421, 0.3346, 0.842, 0.3359, 0.8312, 0.3558, 0.8312, 0.3603, 0.2529, 0.3569, 0.2633, 0.3451, 0.2639, 0.35, 0.2487, 0.984, 0.9074, 0.994, 0.9072, 0.9985, 0.9174, 0.9839, 0.9177, 0.9744, 0.9081, 0.984, 0.9074, 0.9839, 0.9177, 0.97, 0.9187, 0.5917, 0.1009, 0.5747, 0.1193, 0.5446, 0.08039, 0.5509, 0.06151, 0.0456, 0.7214, 0.07643, 0.7068, 0.07643, 0.756, 0.0627, 0.756, 0.5866, 0.5249, 0.6483, 0.4999, 0.6313, 0.5416, 0.6128, 0.5437, 0.2136, 0.6286, 0.162, 0.6273, 0.1609, 0.5783, 0.2136, 0.5798, 0.04683, 0.6486, 0.01723, 0.6486, 0.01723, 0.5626, 0.04683, 0.5626, 0.5482, 0.2011, 0.6134, 0.2215, 0.5862, 0.3036, 0.5199, 0.2825, 0.3092, 0.6102, 0.2891, 0.5955, 0.3038, 0.5614, 0.3135, 0.5719, 0.3353, 0.62, 0.3092, 0.6102, 0.3135, 0.5719, 0.3353, 0.5751, 0.5199, 0.2825, 0.5862, 0.3036, 0.5863, 0.3186, 0.5181, 0.3105, 0.07643, 0.4999, 0.07643, 0.529, 0.06006, 0.5371, 0.05476, 0.521, 0.04598, 0.5019, 0.07643, 0.4999, 0.05476, 0.521, 0.03581, 0.5203, 0.07643, 0.529, 0.07643, 0.5527, 0.05655, 0.5518, 0.06006, 0.5371, 0.2744, 0.6297, 0.3049, 0.6486, 0.2947, 0.6705, 0.2778, 0.6688, 0.5199, 0.2825, 0.5181, 0.3105, 0.4852, 0.2924, 0.4899, 0.2784, 0.07643, 0.5527, 0.04683, 0.5626, 0.03966, 0.5596, 0.05655, 0.5518, 0.9712, 0.7717, 1.0, 0.7488, 0.9964, 0.7784, 0.9786, 0.7794, 0.5181, 0.3105, 0.517, 0.3273, 0.4822, 0.3051, 0.4852, 0.2924, 0.0627, 0.756, 0.07643, 0.756, 0.07643, 0.8163, 0.04635, 0.8184, 0.6321, 0.1663, 0.5699, 0.1468, 0.5747, 0.1193, 0.6158, 0.1455, 0.6684, 0.08656, 0.654, 0.1215, 0.6369, 0.1163, 0.6439, 0.08661, 0.2136, 0.5798, 0.1609, 0.5783, 0.1664, 0.541, 0.2136, 0.5433, 0.0456, 0.7214, 0.0627, 0.756, 0.05122, 0.7788, 0.03746, 0.7556, 0.6369, 0.1163, 0.5917, 0.1009, 0.617, 0.04548, 0.6439, 0.08661, 0.502, 0.5804, 0.524, 0.5588, 0.5249, 0.6162, 0.5078, 0.616, 0.6158, 0.1455, 0.5747, 0.1193, 0.5917, 0.1009, 0.6369, 0.1163, 0.4906, 0.576, 0.4606, 0.588, 0.4606, 0.5057, 0.5078, 0.4999, 0.5096, 0.5425, 0.4606, 0.5057, 0.5096, 0.5425, 0.4906, 0.576, 0.4606, 0.5057, 0.2136, 0.5433, 0.1664, 0.541, 0.2136, 0.4999, 0.654, 0.1215, 0.6321, 0.1663, 0.6158, 0.1455, 0.6369, 0.1163, 0.6347, 0.04475, 0.6684, 0.08656, 0.6439, 0.08661, 0.617, 0.04548, 0.01857, 0.7068, 0.0456, 0.7214, 0.0299, 0.7227, 0.0, 0.7351, 0.4906, 0.576, 0.5096, 0.5425, 0.524, 0.5588, 0.502, 0.5804, 0.5078, 0.616, 0.5249, 0.6162, 0.5209, 0.6612, 0.5092, 0.661, 0.5571, 0.04295, 0.5509, 0.06151, 0.5074, 0.04822, 0.5117, 0.03545, 0.6128, 0.5437, 0.6313, 0.5416, 0.6318, 0.5864, 0.619, 0.588, 0.5509, 0.06151, 0.5446, 0.08039, 0.5031, 0.06121, 0.5074, 0.04822, 0.0299, 0.7227, 0.0456, 0.7214, 0.03746, 0.7556, 0.02091, 0.7565, 0.4906, 0.576, 0.502, 0.5804, 0.5078, 0.616, 0.4853, 0.6164, 0.09582, 1.0, 0.0667, 0.9816, 0.07666, 0.9595, 0.09398, 0.9604, 0.617, 0.04548, 0.5917, 0.1009, 0.5509, 0.06151, 0.5571, 0.04295, 0.619, 0.588, 0.6318, 0.5864, 0.6362, 0.6009, 0.6205, 0.6028, 0.5074, 0.04822, 0.5031, 0.06121, 0.4877, 0.0592, 0.493, 0.04328, 0.08929, 0.9155, 0.07737, 0.9149, 0.07802, 0.9, 0.08994, 0.9006, 0.4937, 0.6614, 0.5092, 0.661, 0.5092, 0.6757, 0.4937, 0.6761, 0.07666, 0.9595, 0.06012, 0.9588, 0.06599, 0.9145, 0.07737, 0.9149, 0.5898, 0.5462, 0.6128, 0.5437, 0.619, 0.588, 0.6032, 0.5896, 0.4853, 0.6164, 0.5078, 0.616, 0.5092, 0.661, 0.4937, 0.6614, 0.09398, 0.9604, 0.07666, 0.9595, 0.07737, 0.9149, 0.08929, 0.9155, 0.08994, 0.9006, 0.07802, 0.9, 0.07802, 0.8879, 0.08761, 0.8884, 0.4937, 0.6761, 0.5092, 0.6757, 0.5098, 0.688, 0.4973, 0.6883, 0.6011, 0.6049, 0.6205, 0.6028, 0.6224, 0.6147, 0.6068, 0.6164, 0.07802, 0.9, 0.06665, 0.8995, 0.06886, 0.8876, 0.07802, 0.8879, 0.5117, 0.03545, 0.5074, 0.04822, 0.493, 0.04328, 0.4982, 0.02768, 0.5092, 0.661, 0.5209, 0.6612, 0.5209, 0.6759, 0.5092, 0.6757, 0.07737, 0.9149, 0.06599, 0.9145, 0.06665, 0.8995, 0.07802, 0.9, 0.6032, 0.5896, 0.619, 0.588, 0.6205, 0.6028, 0.6011, 0.6049, 0.6068, 0.6164, 0.6224, 0.6147, 0.6286, 0.6656, 0.6129, 0.6673, 0.07802, 0.8879, 0.06886, 0.8876, 0.071, 0.8364, 0.08024, 0.8368, 0.5098, 0.688, 0.5192, 0.6881, 0.5192, 0.7393, 0.5097, 0.7392, 0.4854, 0.02727, 0.4812, 0.03982, 0.4314, 0.02406, 0.4357, 0.01139, 0.493, 0.04328, 0.4877, 0.0592, 0.477, 0.05264, 0.4812, 0.03982, 0.6205, 0.6028, 0.6362, 0.6009, 0.6351, 0.6132, 0.6224, 0.6147, 0.4982, 0.02768, 0.493, 0.04328, 0.4812, 0.03982, 0.4854, 0.02727, 0.5092, 0.6757, 0.5209, 0.6759, 0.5192, 0.6881, 0.5098, 0.688, 0.4274, 0.002965, 0.4215, 0.02038, 0.4143, 0.01803, 0.4204, 0.0, 0.6294, 0.6759, 0.6469, 0.6738, 0.6483, 0.6811, 0.6302, 0.6833, 0.4215, 0.02038, 0.4156, 0.03815, 0.4082, 0.03642, 0.4143, 0.01803, 0.09491, 0.8271, 0.08161, 0.8264, 0.08205, 0.819, 0.09582, 0.8197, 0.4973, 0.6883, 0.5098, 0.688, 0.5097, 0.7392, 0.4971, 0.7395, 0.08761, 0.8884, 0.07802, 0.8879, 0.08024, 0.8368, 0.08991, 0.8373, 0.4812, 0.03982, 0.477, 0.05264, 0.4271, 0.03698, 0.4314, 0.02406, 0.6224, 0.6147, 0.6351, 0.6132, 0.6414, 0.664, 0.6286, 0.6656, 0.5089, 0.7491, 0.522, 0.7493, 0.5223, 0.7566, 0.5088, 0.7564, 0.08161, 0.8264, 0.06891, 0.8259, 0.0689, 0.8184, 0.08205, 0.819, 0.6077, 0.6783, 0.6294, 0.6759, 0.6302, 0.6833, 0.6078, 0.6857, 0.4916, 0.7495, 0.5089, 0.7491, 0.5088, 0.7564, 0.4909, 0.7569, 0.4971, 0.7395, 0.5097, 0.7392, 0.5089, 0.7491, 0.4916, 0.7495, 0.6129, 0.6673, 0.6286, 0.6656, 0.6294, 0.6759, 0.6077, 0.6783, 0.08024, 0.8368, 0.071, 0.8364, 0.06891, 0.8259, 0.08161, 0.8264, 0.5097, 0.7392, 0.5192, 0.7393, 0.522, 0.7493, 0.5089, 0.7491, 0.08991, 0.8373, 0.08024, 0.8368, 0.08161, 0.8264, 0.09491, 0.8271, 0.4314, 0.02406, 0.4271, 0.03698, 0.4156, 0.03815, 0.4215, 0.02038, 0.6286, 0.6656, 0.6414, 0.664, 0.6469, 0.6738, 0.6294, 0.6759, 0.4357, 0.01139, 0.4314, 0.02406, 0.4215, 0.02038, 0.4274, 0.002965, 0.4272, 0.9321, 0.4291, 0.9405, 0.4126, 0.9357, 0.4239, 0.9226, 0.4272, 0.9321, 0.4126, 0.9357, 0.4291, 0.95, 0.4129, 0.9541, 0.4126, 0.9357, 0.2666, 0.6854, 0.2736, 0.7714, 0.2136, 0.7728, 0.2136, 0.6868, 0.106, 0.6486, 0.1073, 0.7214, 0.07643, 0.7068, 0.07643, 0.6486, 0.2792, 0.2784, 0.2979, 0.3336, 0.2357, 0.3531, 0.214, 0.2988, 0.2136, 0.6868, 0.2136, 0.6286, 0.2653, 0.6273, 0.2666, 0.6854, 0.1839, 0.1894, 0.1828, 0.1726, 0.2524, 0.1664, 0.2521, 0.1813, 0.2744, 0.7858, 0.2693, 0.8003, 0.2136, 0.7888, 0.2136, 0.7808, 0.2098, 0.1414, 0.2369, 0.1102, 0.2749, 0.1383, 0.2637, 0.1523, 0.2572, 0.8113, 0.2451, 0.8224, 0.2136, 0.8039, 0.2136, 0.7963, 0.2241, 0.1046, 0.263, 0.07838, 0.2719, 0.08445, 0.2369, 0.1102, 0.2369, 0.1102, 0.2719, 0.08445, 0.2944, 0.1143, 0.2749, 0.1383, 0.5249, 0.9457, 0.5269, 0.9213, 0.5564, 0.9144, 0.5564, 0.9313, 0.263, 0.07838, 0.286, 0.05642, 0.2943, 0.06095, 0.2719, 0.08445, 0.2719, 0.08445, 0.2943, 0.06095, 0.3172, 0.08142, 0.2944, 0.1143, 0.5269, 0.9213, 0.5281, 0.8913, 0.5564, 0.883, 0.5564, 0.9144, 0.286, 0.05642, 0.3043, 0.0428, 0.3233, 0.04564, 0.2943, 0.06095, 0.2943, 0.06095, 0.3233, 0.04564, 0.3297, 0.04932, 0.3172, 0.08142, 0.213, 0.8359, 0.2102, 0.8636, 0.1842, 0.8577, 0.185, 0.8224, 0.3962, 0.9411, 0.4126, 0.9357, 0.3966, 0.9506, 0.2102, 0.8636, 0.2118, 0.8916, 0.1834, 0.8926, 0.1842, 0.8577, 0.3233, 0.04564, 0.3204, 0.0305, 0.3342, 0.01897, 0.3297, 0.04932, 0.3233, 0.04564, 0.3043, 0.0428, 0.3204, 0.0305, 0.4122, 0.9139, 0.4126, 0.9357, 0.4008, 0.923, 0.27, 0.03246, 0.2196, 0.05493, 0.2169, 0.04681, 0.2742, 0.01803, 0.05563, 0.8619, 0.04587, 0.9346, 0.0296, 0.9346, 0.02996, 0.8534, 0.6204, 0.9022, 0.6204, 0.9408, 0.6089, 0.9413, 0.6016, 0.897, 0.2652, 0.04875, 0.2227, 0.06407, 0.2196, 0.05493, 0.27, 0.03246, 0.2742, 0.01803, 0.2169, 0.04681, 0.2139, 0.03777, 0.2801, 0.001547, 0.2797, 0.04784, 0.2652, 0.04875, 0.27, 0.03246, 0.2911, 0.03129, 0.2911, 0.03129, 0.27, 0.03246, 0.2742, 0.01803, 0.301, 0.01653, 0.301, 0.01653, 0.2742, 0.01803, 0.2801, 0.001547, 0.3138, 0.0, 0.2118, 0.8916, 0.213, 0.9152, 0.1828, 0.9191, 0.1834, 0.8926, 0.6483, 0.5817, 0.6511, 0.5817, 0.6632, 0.6025, 0.6529, 0.6032, 0.06012, 0.8298, 0.05563, 0.8619, 0.02996, 0.8534, 0.03011, 0.8184, 0.286, 0.05642, 0.2797, 0.04784, 0.2911, 0.03129, 0.3043, 0.0428, 0.3043, 0.0428, 0.2911, 0.03129, 0.301, 0.01653, 0.3204, 0.0305, 0.3204, 0.0305, 0.301, 0.01653, 0.3138, 0.0, 0.3342, 0.01897, 0.3353, 0.5273, 0.3353, 0.5136, 0.3572, 0.4999, 0.3562, 0.5278, 0.3353, 0.5751, 0.3353, 0.5273, 0.3562, 0.5278, 0.3572, 0.5719, 0.1356, 0.6486, 0.1343, 0.7068, 0.1073, 0.7214, 0.106, 0.6486, 0.07643, 0.6486, 0.07643, 0.5527, 0.106, 0.5626, 0.106, 0.6486, 0.6204, 0.8939, 0.6204, 0.9022, 0.6016, 0.897, 0.5992, 0.883, 0.2736, 0.7714, 0.2744, 0.7858, 0.2136, 0.7808, 0.2136, 0.7728, 0.9404, 0.8988, 0.9429, 0.8446, 0.9551, 0.845, 0.9581, 0.8999, 0.1509, 0.2075, 0.09791, 0.2237, 0.09514, 0.2152, 0.148, 0.1948, 0.2806, 0.9703, 0.2869, 0.9161, 0.298, 0.9161, 0.2968, 0.9697, 0.3759, 0.6705, 0.3753, 0.7245, 0.3623, 0.7244, 0.357, 0.6704, 0.2968, 0.9697, 0.298, 0.9161, 0.3085, 0.9161, 0.312, 0.9703, 0.3928, 0.6688, 0.3869, 0.7243, 0.3753, 0.7245, 0.3759, 0.6705, 0.1557, 0.2215, 0.1011, 0.2333, 0.09791, 0.2237, 0.1509, 0.2075, 0.9235, 0.8981, 0.9313, 0.844, 0.9429, 0.8446, 0.9404, 0.8988, 0.1011, 0.2333, 0.0898, 0.2398, 0.08583, 0.228, 0.09791, 0.2237, 0.9313, 0.844, 0.9318, 0.8315, 0.9433, 0.8323, 0.9429, 0.8446, 0.9429, 0.8446, 0.9433, 0.8323, 0.9555, 0.8326, 0.9551, 0.845, 0.09791, 0.2237, 0.08583, 0.228, 0.0824, 0.2175, 0.09514, 0.2152, 0.2869, 0.9161, 0.2838, 0.9036, 0.2976, 0.9035, 0.298, 0.9161, 0.3753, 0.7245, 0.3753, 0.7371, 0.3623, 0.7371, 0.3623, 0.7244, 0.298, 0.9161, 0.2976, 0.9035, 0.3104, 0.9035, 0.3085, 0.9161, 0.3869, 0.7243, 0.3869, 0.7369, 0.3753, 0.7371, 0.3753, 0.7245, 0.2976, 0.9035, 0.2981, 0.891, 0.3087, 0.891, 0.3104, 0.9035, 0.3869, 0.7369, 0.3846, 0.7495, 0.375, 0.7496, 0.3753, 0.7371, 0.0898, 0.2398, 0.07683, 0.2413, 0.07355, 0.2316, 0.08583, 0.228, 0.9318, 0.8315, 0.9345, 0.8189, 0.944, 0.8196, 0.9433, 0.8323, 0.9433, 0.8323, 0.944, 0.8196, 0.954, 0.8198, 0.9555, 0.8326, 0.08583, 0.228, 0.07355, 0.2316, 0.07072, 0.2229, 0.0824, 0.2175, 0.2838, 0.9036, 0.2867, 0.891, 0.2981, 0.891, 0.2976, 0.9035, 0.3753, 0.7371, 0.375, 0.7496, 0.3643, 0.7496, 0.3623, 0.7371, 0.2867, 0.891, 0.284, 0.8421, 0.2977, 0.842, 0.2981, 0.891, 0.375, 0.7496, 0.375, 0.7986, 0.3643, 0.7986, 0.3643, 0.7496, 0.2981, 0.891, 0.2977, 0.842, 0.3104, 0.842, 0.3087, 0.891, 0.3846, 0.7495, 0.3846, 0.7985, 0.375, 0.7986, 0.375, 0.7496, 0.07683, 0.2413, 0.03002, 0.2587, 0.02611, 0.247, 0.07355, 0.2316, 0.9345, 0.8189, 0.9362, 0.7702, 0.9457, 0.7709, 0.944, 0.8196, 0.944, 0.8196, 0.9457, 0.7709, 0.9558, 0.7711, 0.954, 0.8198, 0.07355, 0.2316, 0.02611, 0.247, 0.02269, 0.2366, 0.07072, 0.2229, 0.9318, 0.7595, 0.9308, 0.7488, 0.9459, 0.7498, 0.9457, 0.7605, 0.9457, 0.7605, 0.9459, 0.7498, 0.9618, 0.7502, 0.9602, 0.7608, 0.01582, 0.2512, 0.005395, 0.2548, 0.0, 0.2383, 0.01086, 0.236, 0.2765, 0.8312, 0.2744, 0.8204, 0.296, 0.8204, 0.2964, 0.8312, 0.3756, 0.8095, 0.3757, 0.8204, 0.3588, 0.8203, 0.36, 0.8095, 0.2964, 0.8312, 0.296, 0.8204, 0.3162, 0.8204, 0.3149, 0.8312, 0.3895, 0.8093, 0.3908, 0.8201, 0.3757, 0.8204, 0.3756, 0.8095, 0.0215, 0.2681, 0.01158, 0.2732, 0.005395, 0.2548, 0.01582, 0.2512, 0.03002, 0.2587, 0.0215, 0.2681, 0.01582, 0.2512, 0.02611, 0.247, 0.3846, 0.7985, 0.3895, 0.8093, 0.3756, 0.8095, 0.375, 0.7986, 0.2977, 0.842, 0.2964, 0.8312, 0.3149, 0.8312, 0.3104, 0.842, 0.375, 0.7986, 0.3756, 0.8095, 0.36, 0.8095, 0.3643, 0.7986, 0.284, 0.8421, 0.2765, 0.8312, 0.2964, 0.8312, 0.2977, 0.842, 0.02611, 0.247, 0.01582, 0.2512, 0.01086, 0.236, 0.02269, 0.2366, 0.9457, 0.7709, 0.9457, 0.7605, 0.9602, 0.7608, 0.9558, 0.7711, 0.9362, 0.7702, 0.9318, 0.7595, 0.9457, 0.7605, 0.9457, 0.7709, 0.2575, 0.399, 0.2166, 0.4384, 0.2104, 0.4195, 0.2405, 0.3806, 0.1073, 0.7214, 0.09017, 0.756, 0.07643, 0.756, 0.07643, 0.7068, 0.5249, 0.6608, 0.551, 0.6419, 0.5696, 0.6441, 0.5866, 0.6857, 0.2136, 0.6286, 0.2136, 0.5798, 0.2664, 0.5783, 0.2653, 0.6273, 0.106, 0.6486, 0.106, 0.5626, 0.1356, 0.5626, 0.1356, 0.6486, 0.214, 0.2988, 0.1857, 0.2174, 0.252, 0.1964, 0.2792, 0.2784, 0.3615, 0.6102, 0.3572, 0.5719, 0.3668, 0.5614, 0.3815, 0.5955, 0.3353, 0.62, 0.3353, 0.5751, 0.3572, 0.5719, 0.3615, 0.6102, 0.1857, 0.2174, 0.1839, 0.1894, 0.2521, 0.1813, 0.252, 0.1964, 0.07643, 0.4999, 0.0981, 0.521, 0.0928, 0.5371, 0.07643, 0.529, 0.1069, 0.5019, 0.1171, 0.5203, 0.0981, 0.521, 0.07643, 0.4999, 0.07643, 0.529, 0.0928, 0.5371, 0.09631, 0.5518, 0.07643, 0.5527, 0.3962, 0.6297, 0.3928, 0.6688, 0.3759, 0.6705, 0.3658, 0.6486, 0.1857, 0.2174, 0.1557, 0.2215, 0.1509, 0.2075, 0.1839, 0.1894, 0.07643, 0.5527, 0.09631, 0.5518, 0.1132, 0.5596, 0.106, 0.5626, 0.933, 0.9065, 0.9404, 0.8988, 0.9581, 0.8999, 0.9618, 0.9295, 0.1839, 0.1894, 0.1509, 0.2075, 0.148, 0.1948, 0.1828, 0.1726, 0.09017, 0.756, 0.1065, 0.8184, 0.07643, 0.8163, 0.07643, 0.756, 0.2979, 0.3336, 0.2816, 0.3544, 0.2405, 0.3806, 0.2357, 0.3531, 0.3342, 0.4134, 0.3097, 0.4133, 0.3026, 0.3836, 0.3198, 0.3784, 0.2136, 0.5798, 0.2136, 0.5433, 0.2609, 0.541, 0.2664, 0.5783, 0.1073, 0.7214, 0.1154, 0.7556, 0.1016, 0.7788, 0.09017, 0.756, 0.3026, 0.3836, 0.3097, 0.4133, 0.2828, 0.4544, 0.2575, 0.399, 0.4191, 0.5804, 0.4133, 0.616, 0.3962, 0.6162, 0.3971, 0.5588, 0.2816, 0.3544, 0.3026, 0.3836, 0.2575, 0.399, 0.2405, 0.3806, 0.4305, 0.576, 0.4606, 0.5057, 0.4606, 0.588, 0.4133, 0.4999, 0.4606, 0.5057, 0.4115, 0.5425, 0.4115, 0.5425, 0.4606, 0.5057, 0.4305, 0.576, 0.2136, 0.5433, 0.2136, 0.4999, 0.2609, 0.541, 0.3198, 0.3784, 0.3026, 0.3836, 0.2816, 0.3544, 0.2979, 0.3336, 0.3005, 0.4552, 0.2828, 0.4544, 0.3097, 0.4133, 0.3342, 0.4134, 0.1343, 0.7068, 0.1529, 0.7351, 0.123, 0.7227, 0.1073, 0.7214, 0.4305, 0.576, 0.4191, 0.5804, 0.3971, 0.5588, 0.4115, 0.5425, 0.4133, 0.616, 0.4119, 0.661, 0.4002, 0.6612, 0.3962, 0.6162, 0.2229, 0.457, 0.1775, 0.4645, 0.1731, 0.4517, 0.2166, 0.4384, 0.551, 0.6419, 0.5573, 0.5977, 0.5701, 0.5992, 0.5696, 0.6441, 0.2166, 0.4384, 0.1731, 0.4517, 0.1689, 0.4387, 0.2104, 0.4195, 0.123, 0.7227, 0.132, 0.7565, 0.1154, 0.7556, 0.1073, 0.7214, 0.4305, 0.576, 0.4358, 0.6164, 0.4133, 0.616, 0.4191, 0.5804, 0.1315, 0.8184, 0.1297, 0.8581, 0.1124, 0.8589, 0.1024, 0.8368, 0.2828, 0.4544, 0.2229, 0.457, 0.2166, 0.4384, 0.2575, 0.399, 0.5573, 0.5977, 0.5588, 0.5829, 0.5745, 0.5847, 0.5701, 0.5992, 0.1731, 0.4517, 0.1588, 0.4566, 0.1535, 0.4407, 0.1689, 0.4387, 0.125, 0.9029, 0.1256, 0.9178, 0.1137, 0.9184, 0.1131, 0.9035, 0.4274, 0.6614, 0.4274, 0.6761, 0.4119, 0.6757, 0.4119, 0.661, 0.1124, 0.8589, 0.1131, 0.9035, 0.1017, 0.904, 0.09582, 0.8596, 0.528, 0.6394, 0.5415, 0.596, 0.5573, 0.5977, 0.551, 0.6419, 0.4358, 0.6164, 0.4274, 0.6614, 0.4119, 0.661, 0.4133, 0.616, 0.1297, 0.8581, 0.125, 0.9029, 0.1131, 0.9035, 0.1124, 0.8589, 0.1256, 0.9178, 0.1233, 0.93, 0.1137, 0.9305, 0.1137, 0.9184, 0.4274, 0.6761, 0.4238, 0.6883, 0.4114, 0.688, 0.4119, 0.6757, 0.5394, 0.5808, 0.5451, 0.5693, 0.5607, 0.5709, 0.5588, 0.5829, 0.1137, 0.9184, 0.1137, 0.9305, 0.1046, 0.9309, 0.1023, 0.9189, 0.1775, 0.4645, 0.164, 0.4722, 0.1588, 0.4566, 0.1731, 0.4517, 0.4119, 0.661, 0.4119, 0.6757, 0.4002, 0.6759, 0.4002, 0.6612, 0.1131, 0.9035, 0.1137, 0.9184, 0.1023, 0.9189, 0.1017, 0.904, 0.5415, 0.596, 0.5394, 0.5808, 0.5588, 0.5829, 0.5573, 0.5977, 0.5451, 0.5693, 0.5512, 0.5184, 0.5669, 0.5201, 0.5607, 0.5709, 0.1137, 0.9305, 0.1159, 0.9817, 0.1067, 0.9821, 0.1046, 0.9309, 0.4114, 0.688, 0.4114, 0.7392, 0.4019, 0.7393, 0.4019, 0.6881, 0.1512, 0.4727, 0.1014, 0.4885, 0.09718, 0.4759, 0.147, 0.4601, 0.1588, 0.4566, 0.147, 0.4601, 0.1427, 0.4473, 0.1535, 0.4407, 0.5588, 0.5829, 0.5607, 0.5709, 0.5734, 0.5725, 0.5745, 0.5847, 0.164, 0.4722, 0.1512, 0.4727, 0.147, 0.4601, 0.1588, 0.4566, 0.4119, 0.6757, 0.4114, 0.688, 0.4019, 0.6881, 0.4002, 0.6759, 0.09314, 0.497, 0.08615, 0.4999, 0.08009, 0.4819, 0.08728, 0.4795, 0.5676, 0.5097, 0.5685, 0.5024, 0.5866, 0.5045, 0.5851, 0.5118, 0.08728, 0.4795, 0.08009, 0.4819, 0.07402, 0.4635, 0.08142, 0.4618, 0.1306, 0.9913, 0.1315, 0.9987, 0.1177, 0.9994, 0.1173, 0.992, 0.4238, 0.6883, 0.424, 0.7395, 0.4114, 0.7392, 0.4114, 0.688, 0.1233, 0.93, 0.1256, 0.9812, 0.1159, 0.9817, 0.1137, 0.9305, 0.147, 0.4601, 0.09718, 0.4759, 0.09292, 0.4629, 0.1427, 0.4473, 0.5607, 0.5709, 0.5669, 0.5201, 0.5797, 0.5216, 0.5734, 0.5725, 0.4122, 0.7491, 0.4123, 0.7564, 0.3988, 0.7566, 0.3991, 0.7493, 0.1173, 0.992, 0.1177, 0.9994, 0.1046, 1.0, 0.1046, 0.9926, 0.546, 0.5074, 0.546, 0.4999, 0.5685, 0.5024, 0.5676, 0.5097, 0.4295, 0.7495, 0.4302, 0.7569, 0.4123, 0.7564, 0.4122, 0.7491, 0.424, 0.7395, 0.4295, 0.7495, 0.4122, 0.7491, 0.4114, 0.7392, 0.5512, 0.5184, 0.546, 0.5074, 0.5676, 0.5097, 0.5669, 0.5201, 0.1159, 0.9817, 0.1173, 0.992, 0.1046, 0.9926, 0.1067, 0.9821, 0.4114, 0.7392, 0.4122, 0.7491, 0.3991, 0.7493, 0.4019, 0.7393, 0.1256, 0.9812, 0.1306, 0.9913, 0.1173, 0.992, 0.1159, 0.9817, 0.09718, 0.4759, 0.08728, 0.4795, 0.08142, 0.4618, 0.09292, 0.4629, 0.5669, 0.5201, 0.5676, 0.5097, 0.5851, 0.5118, 0.5797, 0.5216, 0.1014, 0.4885, 0.09314, 0.497, 0.08728, 0.4795, 0.09718, 0.4759, 0.3979, 0.9326, 0.4126, 0.9357, 0.3962, 0.9411, 0.4008, 0.923, 0.4126, 0.9357, 0.3979, 0.9326, 0.3966, 0.9506, 0.4126, 0.9357, 0.4129, 0.9541, 0.9554, 0.499, 0.9554, 0.0, 0.9873, 1.855e-05, 0.9873, 0.4991, 0.9873, 0.4991, 0.9873, 0.7488, 0.9554, 0.7488, 0.9554, 0.4991, 0.9235, 0.4991, 0.9235, 1.851e-05, 0.9554, 0.0, 0.9554, 0.499, 0.9554, 0.4991, 0.9554, 0.7488, 0.9235, 0.7488, 0.9235, 0.4991, 0.6684, 0.4994, 0.6684, 0.0, 0.9235, 0.0, 0.9235, 0.4994, 0.6684, 0.9984, 0.6684, 0.4994, 0.9235, 0.4994, 0.9235, 0.9984, 0.541, 0.6879, 0.5728, 0.6857, 0.574, 0.7012, 0.5583, 0.707, 0.3609, 0.8204, 0.3803, 0.8204, 0.3833, 0.8331, 0.3579, 0.8331, 0.6471, 0.883, 0.6154, 0.8809, 0.6327, 0.8617, 0.6483, 0.8675, 0.5754, 0.6857, 0.5992, 0.6857, 0.599, 0.7195, 0.5756, 0.7195, 0.3587, 0.846, 0.3579, 0.8331, 0.3833, 0.8331, 0.3825, 0.846, 0.5754, 0.8171, 0.5777, 0.7912, 0.597, 0.7912, 0.5992, 0.8171, 0.5756, 0.7195, 0.599, 0.7195, 0.598, 0.7467, 0.5767, 0.7467, 0.6327, 0.8617, 0.6154, 0.8809, 0.5992, 0.851, 0.6241, 0.8449, 0.541, 0.6879, 0.5583, 0.707, 0.5497, 0.7239, 0.5249, 0.7178, 0.3587, 0.846, 0.3825, 0.846, 0.3823, 0.8648, 0.3589, 0.8648, 0.5256, 0.7492, 0.5489, 0.7497, 0.5574, 0.7923, 0.5343, 0.8048, 0.5249, 0.7178, 0.5497, 0.7239, 0.5489, 0.7497, 0.5256, 0.7492, 0.3589, 0.8648, 0.3823, 0.8648, 0.3812, 0.8873, 0.36, 0.8873, 0.6241, 0.8449, 0.5992, 0.851, 0.6, 0.8196, 0.6232, 0.819, 0.3616, 0.9193, 0.3796, 0.9193, 0.3768, 0.9597, 0.3644, 0.9597, 0.36, 0.8873, 0.3812, 0.8873, 0.3796, 0.9193, 0.3616, 0.9193, 0.6232, 0.819, 0.6, 0.8196, 0.6087, 0.7639, 0.6318, 0.7764, 0.5767, 0.7467, 0.598, 0.7467, 0.5963, 0.7912, 0.5783, 0.7912, 0.6511, 0.536, 0.6635, 0.536, 0.6652, 0.5603, 0.6495, 0.5603, 0.6318, 0.7764, 0.6087, 0.7639, 0.6239, 0.7154, 0.6455, 0.7208, 0.6483, 0.4999, 0.6663, 0.4999, 0.6635, 0.536, 0.6511, 0.536, 0.5343, 0.8048, 0.5574, 0.7923, 0.5712, 0.8479, 0.5495, 0.8534, 0.664, 0.6308, 0.6483, 0.6308, 0.6483, 0.6032, 0.664, 0.6032, 0.5495, 0.8534, 0.5712, 0.8479, 0.574, 0.8581, 0.5615, 0.883, 0.6483, 0.6446, 0.6483, 0.6325, 0.6559, 0.6308, 0.6559, 0.6462, 0.6455, 0.7208, 0.6239, 0.7154, 0.6359, 0.6857, 0.6483, 0.7107, 0.3353, 0.665, 0.3353, 0.62, 0.3615, 0.6102, 0.3658, 0.6486, 0.3658, 0.6486, 0.3615, 0.6102, 0.3815, 0.5955, 0.3962, 0.6297, 0.2693, 0.8003, 0.2572, 0.8113, 0.2136, 0.7963, 0.2136, 0.7888, 0.1828, 0.1726, 0.2098, 0.1414, 0.2637, 0.1523, 0.2524, 0.1664, 0.3353, 0.665, 0.3049, 0.6486, 0.3092, 0.6102, 0.3353, 0.62, 0.3049, 0.6486, 0.2744, 0.6297, 0.2891, 0.5955, 0.3092, 0.6102, 0.158, 0.8003, 0.2136, 0.7888, 0.2136, 0.7963, 0.1701, 0.8113, 0.517, 0.3273, 0.5866, 0.3335, 0.5979, 0.3476, 0.5441, 0.3585])
me_cube_001.materials.append(mat_wood)
me_cube_001.use_remesh_preserve_volume = False
me_cube_001.use_remesh_preserve_attributes = False
me_cube_001.use_mirror_vertex_groups = False
me_cube_001.update()
me_cylinder_006 = bpy.data.meshes.new('Cylinder.006')
me_cylinder_006.from_pydata([(-0.05, 0.0, -3.775e-09), (0.05, 0.0, 3.775e-09), (-0.05, 0.5, -3.775e-09), (0.05, 0.5, 3.775e-09), (-0.05, 0.3536, -0.3536), (0.05, 0.3536, -0.3536), (-0.05, -2.186e-08, -0.5), (0.05, -2.186e-08, -0.5), (-0.05, -0.3536, -0.3536), (0.05, -0.3536, -0.3536), (-0.05, -0.5, 3.994e-08), (0.05, -0.5, 4.749e-08), (-0.05, -0.3536, 0.3536), (0.05, -0.3536, 0.3536), (-0.05, 5.962e-09, 0.5), (0.05, 5.962e-09, 0.5), (-0.05, 0.3536, 0.3536), (0.05, 0.3536, 0.3536)], [], [(0, 2, 4), (1, 5, 3), (2, 3, 5, 4), (0, 4, 6), (1, 7, 5), (4, 5, 7, 6), (0, 6, 8), (1, 9, 7), (6, 7, 9, 8), (0, 8, 10), (1, 11, 9), (8, 9, 11, 10), (0, 10, 12), (1, 13, 11), (10, 11, 13, 12), (0, 12, 14), (1, 15, 13), (12, 13, 15, 14), (0, 14, 16), (1, 17, 15), (14, 15, 17, 16), (0, 16, 2), (1, 3, 17), (16, 17, 3, 2)])
_uv = me_cylinder_006.uv_layers.new(name='UVMap')
_uv.uv.foreach_set('vector', [0.3774, 0.25, 4.87e-08, 0.3536, 0.0, 0.1464, 0.3774, 0.75, 0.5338, 1.0, 0.2211, 1.0, 0.9183, 0.2071, 1.0, 0.2071, 1.0, 0.4142, 0.9183, 0.4142, 0.3774, 0.25, 0.0, 0.1464, 0.2211, 3.226e-08, 0.3774, 0.75, 0.7549, 0.8536, 0.5338, 1.0, 0.9183, 0.5, 0.8366, 0.5, 0.8366, 0.3536, 0.9183, 0.3536, 0.3774, 0.25, 0.2211, 3.226e-08, 0.5338, 0.0, 0.3774, 0.75, 0.7549, 0.6464, 0.7549, 0.8536, 0.9183, 0.3536, 0.8366, 0.3536, 0.8366, 0.1464, 0.9183, 0.1464, 0.3774, 0.25, 0.5338, 0.0, 0.7549, 0.1464, 0.3774, 0.75, 0.5338, 0.5, 0.7549, 0.6464, 0.9183, 0.1464, 0.8366, 0.1464, 0.8366, 0.0, 0.9183, 0.0, 0.3774, 0.25, 0.7549, 0.1464, 0.7549, 0.3536, 0.3774, 0.75, 0.2211, 0.5, 0.5338, 0.5, 1.0, 0.2071, 0.9183, 0.2071, 0.9183, 1.613e-08, 1.0, 0.0, 0.3774, 0.25, 0.7549, 0.3536, 0.5338, 0.5, 0.3774, 0.75, 7.305e-08, 0.6464, 0.2211, 0.5, 0.8366, 0.5, 0.7549, 0.5, 0.7549, 0.3536, 0.8366, 0.3536, 0.3774, 0.25, 0.5338, 0.5, 0.2211, 0.5, 0.3774, 0.75, 0.0, 0.8536, 7.305e-08, 0.6464, 0.8366, 0.3536, 0.7549, 0.3536, 0.7549, 0.1464, 0.8366, 0.1464, 0.3774, 0.25, 0.2211, 0.5, 4.87e-08, 0.3536, 0.3774, 0.75, 0.2211, 1.0, 0.0, 0.8536, 0.8366, 0.1464, 0.7549, 0.1464, 0.7549, 1.613e-08, 0.8366, 0.0])
me_cylinder_006.use_remesh_preserve_volume = False
me_cylinder_006.use_remesh_preserve_attributes = False
me_cylinder_006.use_mirror_vertex_groups = False
me_cylinder_006.update()
me_cylinder_007 = bpy.data.meshes.new('Cylinder.007')
me_cylinder_007.from_pydata([(-0.05, 0.0, -3.775e-09), (0.05, 0.0, 3.775e-09), (-0.05, 0.5, -3.775e-09), (0.05, 0.5, 3.775e-09), (-0.05, 0.3536, -0.3536), (0.05, 0.3536, -0.3536), (-0.05, -2.186e-08, -0.5), (0.05, -2.186e-08, -0.5), (-0.05, -0.3536, -0.3536), (0.05, -0.3536, -0.3536), (-0.05, -0.5, 3.994e-08), (0.05, -0.5, 4.749e-08), (-0.05, -0.3536, 0.3536), (0.05, -0.3536, 0.3536), (-0.05, 5.962e-09, 0.5), (0.05, 5.962e-09, 0.5), (-0.05, 0.3536, 0.3536), (0.05, 0.3536, 0.3536)], [], [(0, 2, 4), (1, 5, 3), (2, 3, 5, 4), (0, 4, 6), (1, 7, 5), (4, 5, 7, 6), (0, 6, 8), (1, 9, 7), (6, 7, 9, 8), (0, 8, 10), (1, 11, 9), (8, 9, 11, 10), (0, 10, 12), (1, 13, 11), (10, 11, 13, 12), (0, 12, 14), (1, 15, 13), (12, 13, 15, 14), (0, 14, 16), (1, 17, 15), (14, 15, 17, 16), (0, 16, 2), (1, 3, 17), (16, 17, 3, 2)])
_uv = me_cylinder_007.uv_layers.new(name='UVMap')
_uv.uv.foreach_set('vector', [0.3774, 0.25, 4.87e-08, 0.3536, 0.0, 0.1464, 0.3774, 0.75, 0.5338, 1.0, 0.2211, 1.0, 0.9183, 0.2071, 1.0, 0.2071, 1.0, 0.4142, 0.9183, 0.4142, 0.3774, 0.25, 0.0, 0.1464, 0.2211, 3.226e-08, 0.3774, 0.75, 0.7549, 0.8536, 0.5338, 1.0, 0.9183, 0.5, 0.8366, 0.5, 0.8366, 0.3536, 0.9183, 0.3536, 0.3774, 0.25, 0.2211, 3.226e-08, 0.5338, 0.0, 0.3774, 0.75, 0.7549, 0.6464, 0.7549, 0.8536, 0.9183, 0.3536, 0.8366, 0.3536, 0.8366, 0.1464, 0.9183, 0.1464, 0.3774, 0.25, 0.5338, 0.0, 0.7549, 0.1464, 0.3774, 0.75, 0.5338, 0.5, 0.7549, 0.6464, 0.9183, 0.1464, 0.8366, 0.1464, 0.8366, 0.0, 0.9183, 0.0, 0.3774, 0.25, 0.7549, 0.1464, 0.7549, 0.3536, 0.3774, 0.75, 0.2211, 0.5, 0.5338, 0.5, 1.0, 0.2071, 0.9183, 0.2071, 0.9183, 1.613e-08, 1.0, 0.0, 0.3774, 0.25, 0.7549, 0.3536, 0.5338, 0.5, 0.3774, 0.75, 7.305e-08, 0.6464, 0.2211, 0.5, 0.8366, 0.5, 0.7549, 0.5, 0.7549, 0.3536, 0.8366, 0.3536, 0.3774, 0.25, 0.5338, 0.5, 0.2211, 0.5, 0.3774, 0.75, 0.0, 0.8536, 7.305e-08, 0.6464, 0.8366, 0.3536, 0.7549, 0.3536, 0.7549, 0.1464, 0.8366, 0.1464, 0.3774, 0.25, 0.2211, 0.5, 4.87e-08, 0.3536, 0.3774, 0.75, 0.2211, 1.0, 0.0, 0.8536, 0.8366, 0.1464, 0.7549, 0.1464, 0.7549, 1.613e-08, 0.8366, 0.0])
me_cylinder_007.use_remesh_preserve_volume = False
me_cylinder_007.use_remesh_preserve_attributes = False
me_cylinder_007.use_mirror_vertex_groups = False
me_cylinder_007.update()
me_cylinder_008 = bpy.data.meshes.new('Cylinder.008')
me_cylinder_008.from_pydata([(-0.05, 0.0, -3.775e-09), (0.05, 0.0, 3.775e-09), (-0.05, 0.5, -3.775e-09), (0.05, 0.5, 3.775e-09), (-0.05, 0.3536, -0.3536), (0.05, 0.3536, -0.3536), (-0.05, -2.186e-08, -0.5), (0.05, -2.186e-08, -0.5), (-0.05, -0.3536, -0.3536), (0.05, -0.3536, -0.3536), (-0.05, -0.5, 3.994e-08), (0.05, -0.5, 4.749e-08), (-0.05, -0.3536, 0.3536), (0.05, -0.3536, 0.3536), (-0.05, 5.962e-09, 0.5), (0.05, 5.962e-09, 0.5), (-0.05, 0.3536, 0.3536), (0.05, 0.3536, 0.3536)], [], [(0, 2, 4), (1, 5, 3), (2, 3, 5, 4), (0, 4, 6), (1, 7, 5), (4, 5, 7, 6), (0, 6, 8), (1, 9, 7), (6, 7, 9, 8), (0, 8, 10), (1, 11, 9), (8, 9, 11, 10), (0, 10, 12), (1, 13, 11), (10, 11, 13, 12), (0, 12, 14), (1, 15, 13), (12, 13, 15, 14), (0, 14, 16), (1, 17, 15), (14, 15, 17, 16), (0, 16, 2), (1, 3, 17), (16, 17, 3, 2)])
_uv = me_cylinder_008.uv_layers.new(name='UVMap')
_uv.uv.foreach_set('vector', [0.3774, 0.25, 4.87e-08, 0.3536, 0.0, 0.1464, 0.3774, 0.75, 0.5338, 1.0, 0.2211, 1.0, 0.9183, 0.2071, 1.0, 0.2071, 1.0, 0.4142, 0.9183, 0.4142, 0.3774, 0.25, 0.0, 0.1464, 0.2211, 3.226e-08, 0.3774, 0.75, 0.7549, 0.8536, 0.5338, 1.0, 0.9183, 0.5, 0.8366, 0.5, 0.8366, 0.3536, 0.9183, 0.3536, 0.3774, 0.25, 0.2211, 3.226e-08, 0.5338, 0.0, 0.3774, 0.75, 0.7549, 0.6464, 0.7549, 0.8536, 0.9183, 0.3536, 0.8366, 0.3536, 0.8366, 0.1464, 0.9183, 0.1464, 0.3774, 0.25, 0.5338, 0.0, 0.7549, 0.1464, 0.3774, 0.75, 0.5338, 0.5, 0.7549, 0.6464, 0.9183, 0.1464, 0.8366, 0.1464, 0.8366, 0.0, 0.9183, 0.0, 0.3774, 0.25, 0.7549, 0.1464, 0.7549, 0.3536, 0.3774, 0.75, 0.2211, 0.5, 0.5338, 0.5, 1.0, 0.2071, 0.9183, 0.2071, 0.9183, 1.613e-08, 1.0, 0.0, 0.3774, 0.25, 0.7549, 0.3536, 0.5338, 0.5, 0.3774, 0.75, 7.305e-08, 0.6464, 0.2211, 0.5, 0.8366, 0.5, 0.7549, 0.5, 0.7549, 0.3536, 0.8366, 0.3536, 0.3774, 0.25, 0.5338, 0.5, 0.2211, 0.5, 0.3774, 0.75, 0.0, 0.8536, 7.305e-08, 0.6464, 0.8366, 0.3536, 0.7549, 0.3536, 0.7549, 0.1464, 0.8366, 0.1464, 0.3774, 0.25, 0.2211, 0.5, 4.87e-08, 0.3536, 0.3774, 0.75, 0.2211, 1.0, 0.0, 0.8536, 0.8366, 0.1464, 0.7549, 0.1464, 0.7549, 1.613e-08, 0.8366, 0.0])
me_cylinder_008.use_remesh_preserve_volume = False
me_cylinder_008.use_remesh_preserve_attributes = False
me_cylinder_008.use_mirror_vertex_groups = False
me_cylinder_008.update()
me_cylinder_009 = bpy.data.meshes.new('Cylinder.009')
me_cylinder_009.from_pydata([(-0.05, 0.0, -3.775e-09), (0.05, 0.0, 3.775e-09), (-0.05, 0.5, -3.775e-09), (0.05, 0.5, 3.775e-09), (-0.05, 0.3536, -0.3536), (0.05, 0.3536, -0.3536), (-0.05, -2.186e-08, -0.5), (0.05, -2.186e-08, -0.5), (-0.05, -0.3536, -0.3536), (0.05, -0.3536, -0.3536), (-0.05, -0.5, 3.994e-08), (0.05, -0.5, 4.749e-08), (-0.05, -0.3536, 0.3536), (0.05, -0.3536, 0.3536), (-0.05, 5.962e-09, 0.5), (0.05, 5.962e-09, 0.5), (-0.05, 0.3536, 0.3536), (0.05, 0.3536, 0.3536)], [], [(0, 2, 4), (1, 5, 3), (2, 3, 5, 4), (0, 4, 6), (1, 7, 5), (4, 5, 7, 6), (0, 6, 8), (1, 9, 7), (6, 7, 9, 8), (0, 8, 10), (1, 11, 9), (8, 9, 11, 10), (0, 10, 12), (1, 13, 11), (10, 11, 13, 12), (0, 12, 14), (1, 15, 13), (12, 13, 15, 14), (0, 14, 16), (1, 17, 15), (14, 15, 17, 16), (0, 16, 2), (1, 3, 17), (16, 17, 3, 2)])
_uv = me_cylinder_009.uv_layers.new(name='UVMap')
_uv.uv.foreach_set('vector', [0.3774, 0.25, 4.87e-08, 0.3536, 0.0, 0.1464, 0.3774, 0.75, 0.5338, 1.0, 0.2211, 1.0, 0.9183, 0.2071, 1.0, 0.2071, 1.0, 0.4142, 0.9183, 0.4142, 0.3774, 0.25, 0.0, 0.1464, 0.2211, 3.226e-08, 0.3774, 0.75, 0.7549, 0.8536, 0.5338, 1.0, 0.9183, 0.5, 0.8366, 0.5, 0.8366, 0.3536, 0.9183, 0.3536, 0.3774, 0.25, 0.2211, 3.226e-08, 0.5338, 0.0, 0.3774, 0.75, 0.7549, 0.6464, 0.7549, 0.8536, 0.9183, 0.3536, 0.8366, 0.3536, 0.8366, 0.1464, 0.9183, 0.1464, 0.3774, 0.25, 0.5338, 0.0, 0.7549, 0.1464, 0.3774, 0.75, 0.5338, 0.5, 0.7549, 0.6464, 0.9183, 0.1464, 0.8366, 0.1464, 0.8366, 0.0, 0.9183, 0.0, 0.3774, 0.25, 0.7549, 0.1464, 0.7549, 0.3536, 0.3774, 0.75, 0.2211, 0.5, 0.5338, 0.5, 1.0, 0.2071, 0.9183, 0.2071, 0.9183, 1.613e-08, 1.0, 0.0, 0.3774, 0.25, 0.7549, 0.3536, 0.5338, 0.5, 0.3774, 0.75, 7.305e-08, 0.6464, 0.2211, 0.5, 0.8366, 0.5, 0.7549, 0.5, 0.7549, 0.3536, 0.8366, 0.3536, 0.3774, 0.25, 0.5338, 0.5, 0.2211, 0.5, 0.3774, 0.75, 0.0, 0.8536, 7.305e-08, 0.6464, 0.8366, 0.3536, 0.7549, 0.3536, 0.7549, 0.1464, 0.8366, 0.1464, 0.3774, 0.25, 0.2211, 0.5, 4.87e-08, 0.3536, 0.3774, 0.75, 0.2211, 1.0, 0.0, 0.8536, 0.8366, 0.1464, 0.7549, 0.1464, 0.7549, 1.613e-08, 0.8366, 0.0])
me_cylinder_009.use_remesh_preserve_volume = False
me_cylinder_009.use_remesh_preserve_attributes = False
me_cylinder_009.use_mirror_vertex_groups = False
me_cylinder_009.update()
me_cylinder_010 = bpy.data.meshes.new('Cylinder.010')
me_cylinder_010.from_pydata([(-0.05, 0.0, -3.775e-09), (0.05, 0.0, 3.775e-09), (-0.05, 0.5, -3.775e-09), (0.05, 0.5, 3.775e-09), (-0.05, 0.3536, -0.3536), (0.05, 0.3536, -0.3536), (-0.05, -2.186e-08, -0.5), (0.05, -2.186e-08, -0.5), (-0.05, -0.3536, -0.3536), (0.05, -0.3536, -0.3536), (-0.05, -0.5, 3.994e-08), (0.05, -0.5, 4.749e-08), (-0.05, -0.3536, 0.3536), (0.05, -0.3536, 0.3536), (-0.05, 5.962e-09, 0.5), (0.05, 5.962e-09, 0.5), (-0.05, 0.3536, 0.3536), (0.05, 0.3536, 0.3536)], [], [(0, 2, 4), (1, 5, 3), (2, 3, 5, 4), (0, 4, 6), (1, 7, 5), (4, 5, 7, 6), (0, 6, 8), (1, 9, 7), (6, 7, 9, 8), (0, 8, 10), (1, 11, 9), (8, 9, 11, 10), (0, 10, 12), (1, 13, 11), (10, 11, 13, 12), (0, 12, 14), (1, 15, 13), (12, 13, 15, 14), (0, 14, 16), (1, 17, 15), (14, 15, 17, 16), (0, 16, 2), (1, 3, 17), (16, 17, 3, 2)])
_uv = me_cylinder_010.uv_layers.new(name='UVMap')
_uv.uv.foreach_set('vector', [0.3774, 0.25, 4.87e-08, 0.3536, 0.0, 0.1464, 0.3774, 0.75, 0.5338, 1.0, 0.2211, 1.0, 0.9183, 0.2071, 1.0, 0.2071, 1.0, 0.4142, 0.9183, 0.4142, 0.3774, 0.25, 0.0, 0.1464, 0.2211, 3.226e-08, 0.3774, 0.75, 0.7549, 0.8536, 0.5338, 1.0, 0.9183, 0.5, 0.8366, 0.5, 0.8366, 0.3536, 0.9183, 0.3536, 0.3774, 0.25, 0.2211, 3.226e-08, 0.5338, 0.0, 0.3774, 0.75, 0.7549, 0.6464, 0.7549, 0.8536, 0.9183, 0.3536, 0.8366, 0.3536, 0.8366, 0.1464, 0.9183, 0.1464, 0.3774, 0.25, 0.5338, 0.0, 0.7549, 0.1464, 0.3774, 0.75, 0.5338, 0.5, 0.7549, 0.6464, 0.9183, 0.1464, 0.8366, 0.1464, 0.8366, 0.0, 0.9183, 0.0, 0.3774, 0.25, 0.7549, 0.1464, 0.7549, 0.3536, 0.3774, 0.75, 0.2211, 0.5, 0.5338, 0.5, 1.0, 0.2071, 0.9183, 0.2071, 0.9183, 1.613e-08, 1.0, 0.0, 0.3774, 0.25, 0.7549, 0.3536, 0.5338, 0.5, 0.3774, 0.75, 7.305e-08, 0.6464, 0.2211, 0.5, 0.8366, 0.5, 0.7549, 0.5, 0.7549, 0.3536, 0.8366, 0.3536, 0.3774, 0.25, 0.5338, 0.5, 0.2211, 0.5, 0.3774, 0.75, 0.0, 0.8536, 7.305e-08, 0.6464, 0.8366, 0.3536, 0.7549, 0.3536, 0.7549, 0.1464, 0.8366, 0.1464, 0.3774, 0.25, 0.2211, 0.5, 4.87e-08, 0.3536, 0.3774, 0.75, 0.2211, 1.0, 0.0, 0.8536, 0.8366, 0.1464, 0.7549, 0.1464, 0.7549, 1.613e-08, 0.8366, 0.0])
me_cylinder_010.use_remesh_preserve_volume = False
me_cylinder_010.use_remesh_preserve_attributes = False
me_cylinder_010.use_mirror_vertex_groups = False
me_cylinder_010.update()

# ---- objects
ob_wheel = bpy.data.objects.new('Wheel', me_cylinder_003)
ob_cube_001 = bpy.data.objects.new('Cube.001', me_cube_001)
ob_lamp = bpy.data.objects.new('Lamp', light_lamp)
ob_camera = bpy.data.objects.new('Camera', cam_camera)
ob_wheel_001 = bpy.data.objects.new('Wheel.001', me_cylinder_006)
ob_wheel_002 = bpy.data.objects.new('Wheel.002', me_cylinder_007)
ob_wheel_003 = bpy.data.objects.new('Wheel.003', me_cylinder_008)
ob_wheel_004 = bpy.data.objects.new('Wheel.004', me_cylinder_009)
ob_wheel_005 = bpy.data.objects.new('Wheel.005', me_cylinder_010)

# ---- transforms, parenting, visibility, modifiers, constraints
ob_wheel.location = (1.05, 1.1, -1.8)
ob_wheel.lineart.crease_threshold = 0.0
ob_cube_001.location = (0.0, 0.0, 0.0)
ob_cube_001.lineart.crease_threshold = 0.0
ob_lamp.location = (4.076, 1.005, 5.904)
ob_lamp.rotation_euler = (0.6503, 0.05522, 1.866)
ob_lamp.lock_rotations_4d = False
ob_lamp.empty_display_type = 'ARROWS'
ob_lamp.color = (0.0, 0.0, 0.0, 0.0)
ob_lamp.lineart.crease_threshold = 0.0
ob_camera.location = (7.481, -6.508, 5.344)
ob_camera.rotation_euler = (1.109, 0.01082, 0.8149)
ob_camera.lock_rotations_4d = False
ob_camera.empty_display_type = 'ARROWS'
ob_camera.color = (0.0, 0.0, 0.0, 0.0)
ob_camera.display_type = 'WIRE'
ob_camera.lineart.crease_threshold = 0.0
ob_wheel_001.location = (1.05, 0.0, -1.8)
ob_wheel_001.lineart.crease_threshold = 0.0
ob_wheel_002.location = (1.05, -1.1, -1.8)
ob_wheel_002.lineart.crease_threshold = 0.0
ob_wheel_003.location = (-1.05, 1.1, -1.8)
ob_wheel_003.lineart.crease_threshold = 0.0
ob_wheel_004.location = (-1.05, 0.0, -1.8)
ob_wheel_004.lineart.crease_threshold = 0.0
ob_wheel_005.location = (-1.05, -1.1, -1.8)
ob_wheel_005.lineart.crease_threshold = 0.0

# ---- collection membership
col_collection_1.objects.link(ob_wheel)
col_collection_1.objects.link(ob_cube_001)
col_collection_1.objects.link(ob_lamp)
col_collection_1.objects.link(ob_camera)
col_collection_1.objects.link(ob_wheel_001)
col_collection_1.objects.link(ob_wheel_002)
col_collection_1.objects.link(ob_wheel_003)
col_collection_1.objects.link(ob_wheel_004)
col_collection_1.objects.link(ob_wheel_005)

# ---- scene / render settings (as saved in the file)
scene.camera = ob_camera
scene.frame_start = 1; scene.frame_end = 250; scene.frame_set(1)
scene.render.engine = 'CYCLES'
scene.render.resolution_percentage = 50
scene.render.dither_intensity = 0.0
scene.cycles.use_denoising = False
scene.cycles.samples = 10
scene.cycles.sampling_pattern = 'TABULATED_SOBOL'
scene.cycles.light_sampling_threshold = 0.0
scene.cycles.use_adaptive_sampling = False
scene.cycles.use_light_tree = False
scene.cycles.blur_glossy = 0.0
scene.cycles.pixel_filter_type = 'GAUSSIAN'
scene.cycles.sample_clamp_indirect = 0.0
scene.view_settings.view_transform = 'Standard'
bpy.context.view_layer.update()
